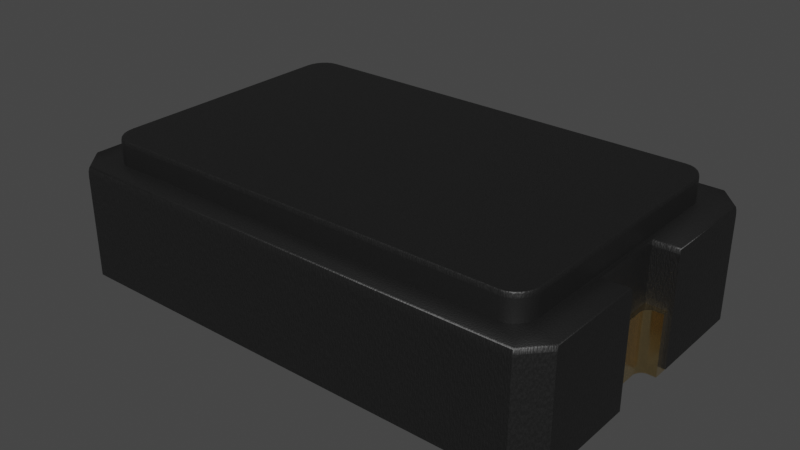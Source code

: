 # Source: Resonator_SMD_CTS_445_5x3.2mm.blend  (saved by Blender 3.2.14; exported with 4.5.12 LTS)
import bpy
from mathutils import Matrix  # noqa: F401  (used for matrix-valued properties, if any)

bpy.ops.wm.read_factory_settings(use_empty=True)
scene = bpy.context.scene
scene.name = 'Scene'

# ---- collections
col_collection = bpy.data.collections.new('Collection'); scene.collection.children.link(col_collection)

# ---- materials (node trees are filled in below, after node groups)
mat_plastic_matte_black = bpy.data.materials.new('plastic_matte_black')
mat_plastic_matte_black.use_transparent_shadow = False
mat_plastic_matte_black.preview_render_type = 'CUBE'
mat_metal_goldpins_1 = bpy.data.materials.new('metal_goldpins_1')
mat_metal_goldpins_1.alpha_threshold = 0.0
mat_metal_goldpins_1.use_transparent_shadow = False
mat_metal_goldpins_1.preview_render_type = 'CUBE'
mat_metal_goldpins_1.diffuse_color = (0.5, 0.4018, 0.08046, 1.0)
mat_metal_goldpins_1.specular_color = (0.01, 0.05, 0.01)
mat_metal_goldpins_1.roughness = 0.5

# ---- material node trees
mat_plastic_matte_black.use_nodes = True; mat_plastic_matte_black.node_tree.nodes.clear()
_N = mat_plastic_matte_black.node_tree.nodes; _L = mat_plastic_matte_black.node_tree.links
n0 = _N.new('ShaderNodeOutputMaterial'); n0.name = 'Material Output'; n0.location = (463, 300)
n1 = _N.new('ShaderNodeBsdfPrincipled'); n1.name = 'Principled BSDF'; n1.location = (173, 300)
n1.distribution = 'GGX'
n1.subsurface_method = 'BURLEY'
n1.inputs[1].default_value = 0.06818
n1.inputs[2].default_value = 0.5182
n1.inputs[3].default_value = 1.45
n1.inputs[13].default_value = 0.6432
n1.inputs[20].default_value = 0.1027
n1.inputs[27].default_value = (0.0, 0.0, 0.0, 1.0)
n1.inputs[28].default_value = 1.0
n2 = _N.new('ShaderNodeTexCoord'); n2.name = 'Texture Coordinate'; n2.location = (-1001, 105)
n3 = _N.new('ShaderNodeBump'); n3.name = 'Bump'; n3.location = (-135, -86)
n3.inputs[0].default_value = 0.1
n3.inputs[1].default_value = 0.4
n3.inputs[2].default_value = 1.0
n4 = _N.new('ShaderNodeMapping'); n4.name = 'Mapping'; n4.location = (-755, 143)
n4.inputs[3].default_value = (2.0, 2.0, 2.0)
n5 = _N.new('ShaderNodeValToRGB'); n5.name = 'ColorRamp'; n5.location = (-147, 213)
while len(n5.color_ramp.elements) > 1: n5.color_ramp.elements.remove(n5.color_ramp.elements[-1])
n5.color_ramp.elements[0].position = 0.0; n5.color_ramp.elements[0].color = (0.005014, 0.005014, 0.005014, 1.0)
_e = n5.color_ramp.elements.new(0.9955); _e.color = (0.01269, 0.01269, 0.01269, 1.0)
n6 = _N.new('ShaderNodeTexNoise'); n6.name = 'Noise Texture'; n6.location = (-455, 203)
n6.inputs[2].default_value = 200.0
n6.inputs[3].default_value = 5.6
n6.inputs[4].default_value = 0.5208
_L.new(n1.outputs[0], n0.inputs[0])
_L.new(n6.outputs[0], n5.inputs[0])
_L.new(n5.outputs[0], n1.inputs[0])
_L.new(n2.outputs[2], n4.inputs[0])
_L.new(n4.outputs[0], n6.inputs[0])
_L.new(n6.outputs[0], n3.inputs[3])
_L.new(n3.outputs[0], n1.inputs[5])
n0.is_active_output = True
mat_metal_goldpins_1.use_nodes = True; mat_metal_goldpins_1.node_tree.nodes.clear()
_N = mat_metal_goldpins_1.node_tree.nodes; _L = mat_metal_goldpins_1.node_tree.links
n0 = _N.new('ShaderNodeOutputMaterial'); n0.name = 'Material Output'; n0.location = (398, 300)
n1 = _N.new('ShaderNodeBsdfPrincipled'); n1.name = 'Principled BSDF'; n1.location = (108, 300)
n1.distribution = 'GGX'
n1.subsurface_method = 'BURLEY'
n1.inputs[1].default_value = 1.0
n1.inputs[2].default_value = 0.1841
n1.inputs[3].default_value = 1.45
n1.inputs[8].default_value = 1.0
n1.inputs[10].default_value = 0.02727
n1.inputs[13].default_value = 0.475
n1.inputs[20].default_value = 0.2891
n1.inputs[24].default_value = 0.03545
n1.inputs[27].default_value = (0.0, 0.0, 0.0, 1.0)
n1.inputs[28].default_value = 1.0
n2 = _N.new('ShaderNodeMapping'); n2.name = 'Mapping'; n2.location = (-783, 233)
n2.vector_type = 'VECTOR'
n2.inputs[3].default_value = (29.8, 40.0, 1.0)
n3 = _N.new('ShaderNodeTexCoord'); n3.name = 'Texture Coordinate'; n3.location = (-1071, 295)
n4 = _N.new('ShaderNodeTexNoise'); n4.name = 'Noise Texture'; n4.location = (-553, 188)
n4.inputs[3].default_value = 13.2
n4.inputs[4].default_value = 0.8833
n4.inputs[8].default_value = 4.0
n5 = _N.new('ShaderNodeValToRGB'); n5.name = 'ColorRamp'; n5.location = (-286, 264)
while len(n5.color_ramp.elements) > 1: n5.color_ramp.elements.remove(n5.color_ramp.elements[-1])
n5.color_ramp.elements[0].position = 0.3295; n5.color_ramp.elements[0].color = (0.9756, 0.7616, 0.4151, 1.0)
_e = n5.color_ramp.elements.new(0.8); _e.color = (0.2997, 0.2211, 0.05513, 1.0)
n6 = _N.new('ShaderNodeMix'); n6.name = 'Mix'; n6.location = (-62, 180)
n6.data_type = 'RGBA'
n6.inputs[0].default_value = 0.02727
n6.inputs[7].default_value = (0.5518, 0.2626, 0.03915, 1.0)
_L.new(n1.outputs[0], n0.inputs[0])
_L.new(n2.outputs[0], n4.inputs[0])
_L.new(n3.outputs[0], n2.inputs[0])
_L.new(n4.outputs[0], n5.inputs[0])
_L.new(n5.outputs[0], n6.inputs[6])
_L.new(n6.outputs[2], n1.inputs[0])
n0.is_active_output = True

# ---- world
world_world = bpy.data.worlds.new('World'); scene.world = world_world
world_world.use_nodes = True; world_world.node_tree.nodes.clear()
_N = world_world.node_tree.nodes; _L = world_world.node_tree.links
n0 = _N.new('ShaderNodeOutputWorld'); n0.name = 'World Output'; n0.location = (300, 300)
n1 = _N.new('ShaderNodeBackground'); n1.name = 'Background'; n1.location = (10, 300)
n1.inputs[0].default_value = (0.05088, 0.05088, 0.05088, 1.0)
_L.new(n1.outputs[0], n0.inputs[0])
n0.is_active_output = True
world_world.color = (0.05088, 0.05088, 0.05088)
world_world.use_sun_shadow = False
world_world.sun_shadow_jitter_overblur = 0.0

# ---- meshes
me_shape_9_indexedfaceset_006 = bpy.data.meshes.new('SHAPE_9_IndexedFaceSet.006')
me_shape_9_indexedfaceset_006.from_pydata([(1.102, -0.689, 0.007874), (-1.102, -0.689, 0.007874), (-1.201, -0.5906, 0.007874), (-1.201, -0.1575, 0.007874), (-1.083, -0.1575, 0.007874), (-1.201, 0.5906, 0.007874), (-1.102, 0.689, 0.007874), (1.083, 0.1575, 0.007874), (1.201, -0.1575, 0.007874), (1.083, -0.1575, 0.007874), (1.201, 0.1575, 0.007874), (1.201, 0.5906, 0.007874), (1.102, 0.689, 0.007874), (-1.201, 0.1575, 0.007874), (-1.083, 0.1575, 0.007874), (1.201, -0.5906, 0.007874), (-1.06, -0.5176, 0.1457), (-1.06, 0.5176, 0.1457), (-1.05, 0.5413, 0.1457), (-1.034, 0.5617, 0.1457), (-1.014, 0.5774, 0.1457), (-0.99, 0.5872, 0.1457), (0.99, 0.5872, 0.1457), (1.014, 0.5774, 0.1457), (1.034, 0.5617, 0.1457), (1.05, 0.5413, 0.1457), (1.06, -0.5176, 0.1457), (1.05, -0.5413, 0.1457), (1.034, -0.5617, 0.1457), (0.9646, -0.5906, 0.1457), (-1.063, -0.4921, 0.1457), (-0.99, -0.5872, 0.1457), (-1.014, -0.5774, 0.1457), (-1.034, -0.5617, 0.1457), (-1.05, -0.5413, 0.1457), (-0.9646, -0.5906, 0.1457), (1.014, -0.5774, 0.1457), (0.99, -0.5872, 0.1457), (1.063, -0.4921, 0.1457), (1.063, 0.4921, 0.1457), (0.9646, 0.5906, 0.1457), (1.06, 0.5176, 0.1457), (-0.9646, 0.5906, 0.1457), (-1.063, 0.4921, 0.1457), (1.081, -0.1714, 0.1457), (1.083, -0.1575, 0.134), (1.082, -0.1645, 0.1441), (1.083, -0.1594, 0.1398), (1.083, 0.1575, 0.134), (1.082, 0.172, 0.1457), (1.083, 0.1594, 0.1398), (1.082, 0.1647, 0.1441), (1.195, 0.1721, 0.1457), (1.201, 0.1575, 0.134), (1.198, 0.1648, 0.1441), (1.2, 0.1594, 0.1398), (1.195, 0.5803, 0.1457), (1.201, 0.5906, 0.134), (1.198, 0.5854, 0.1441), (1.2, 0.5892, 0.1398), (1.098, 0.6773, 0.1457), (1.102, 0.689, 0.134), (1.1, 0.6832, 0.1441), (1.102, 0.6874, 0.1398), (-1.098, 0.6773, 0.1457), (-1.102, 0.689, 0.134), (-1.1, 0.6832, 0.1441), (-1.102, 0.6874, 0.1398), (-1.195, 0.1715, 0.1457), (-1.201, 0.1575, 0.134), (-1.198, 0.1645, 0.1441), (-1.2, 0.1594, 0.1398), (-1.201, 0.5906, 0.134), (-1.195, 0.5801, 0.1457), (-1.2, 0.5892, 0.1398), (-1.198, 0.5853, 0.1441), (-1.081, 0.1714, 0.1457), (-1.083, 0.1575, 0.134), (-1.082, 0.1645, 0.1441), (-1.083, 0.1594, 0.1398), (-1.082, -0.172, 0.1457), (-1.083, -0.1575, 0.134), (-1.082, -0.1647, 0.1441), (-1.083, -0.1594, 0.1398), (1.201, -0.5906, 0.134), (1.195, -0.5801, 0.1457), (1.2, -0.5892, 0.1398), (1.198, -0.5853, 0.1441), (-1.098, -0.6773, 0.1457), (-1.102, -0.689, 0.134), (-1.1, -0.6832, 0.1441), (-1.102, -0.6874, 0.1398), (-1.201, -0.5906, 0.134), (-1.195, -0.5803, 0.1457), (-1.2, -0.5892, 0.1398), (-1.198, -0.5854, 0.1441), (1.098, -0.6773, 0.1457), (1.102, -0.689, 0.134), (1.1, -0.6832, 0.1441), (1.102, -0.6874, 0.1398), (1.195, -0.1715, 0.1457), (1.201, -0.1575, 0.134), (1.198, -0.1645, 0.1441), (1.2, -0.1594, 0.1398), (-1.201, -0.1575, 0.134), (-1.195, -0.1721, 0.1457), (-1.2, -0.1594, 0.1398), (-1.198, -0.1648, 0.1441), (-1.058, -0.4918, 0.176), (-1.063, -0.4921, 0.1707), (-1.061, -0.492, 0.1745), (-0.9887, -0.582, 0.176), (-0.99, -0.5872, 0.1707), (-0.9896, -0.5857, 0.1745), (-1.011, -0.5727, 0.176), (-1.014, -0.5774, 0.1707), (-1.013, -0.576, 0.1745), (-1.03, -0.5579, 0.176), (-1.034, -0.5617, 0.1707), (-1.033, -0.5606, 0.1745), (-1.05, -0.5413, 0.1707), (-1.045, -0.5387, 0.176), (-1.048, -0.5406, 0.1745), (-1.06, -0.5176, 0.1707), (-1.054, -0.5162, 0.176), (-1.058, -0.5172, 0.1745), (1.058, -0.4918, 0.176), (1.063, -0.4921, 0.1707), (1.061, -0.492, 0.1745), (1.06, -0.5176, 0.1707), (1.054, -0.5162, 0.176), (1.058, -0.5172, 0.1745), (1.034, -0.5617, 0.1707), (1.03, -0.5579, 0.176), (1.033, -0.5606, 0.1745), (1.058, 0.4918, 0.176), (1.063, 0.4921, 0.1707), (1.061, 0.492, 0.1745), (0.9642, 0.5852, 0.176), (0.9646, 0.5906, 0.1707), (0.9645, 0.589, 0.1745), (1.03, 0.5579, 0.176), (1.034, 0.5617, 0.1707), (1.033, 0.5606, 0.1745), (1.05, 0.5413, 0.1707), (1.045, 0.5387, 0.176), (1.048, 0.5406, 0.1745), (-1.045, 0.5387, 0.176), (-1.05, 0.5413, 0.1707), (-1.048, 0.5406, 0.1745), (-1.011, 0.5727, 0.176), (-1.014, 0.5774, 0.1707), (-1.013, 0.576, 0.1745), (-0.99, 0.5872, 0.1707), (-0.9887, 0.582, 0.176), (-0.9896, 0.5857, 0.1745), (-0.9646, -0.5906, 0.1707), (-0.9642, -0.5852, 0.176), (-0.9645, -0.589, 0.1745), (0.9642, -0.5852, 0.176), (0.9646, -0.5906, 0.1707), (0.9645, -0.589, 0.1745), (1.045, -0.5387, 0.176), (1.05, -0.5413, 0.1707), (1.048, -0.5406, 0.1745), (1.011, -0.5727, 0.176), (1.014, -0.5774, 0.1707), (1.013, -0.576, 0.1745), (0.99, -0.5872, 0.1707), (0.9887, -0.582, 0.176), (0.9896, -0.5857, 0.1745), (0.9887, 0.582, 0.176), (0.99, 0.5872, 0.1707), (0.9896, 0.5857, 0.1745), (1.014, 0.5774, 0.1707), (1.011, 0.5727, 0.176), (1.013, 0.576, 0.1745), (1.054, 0.5162, 0.176), (1.06, 0.5176, 0.1707), (1.058, 0.5172, 0.1745), (-0.9642, 0.5852, 0.176), (-0.9646, 0.5906, 0.1707), (-0.9645, 0.589, 0.1745), (-1.058, 0.4918, 0.176), (-1.063, 0.4921, 0.1707), (-1.061, 0.492, 0.1745), (-1.06, 0.5176, 0.1707), (-1.054, 0.5162, 0.176), (-1.058, 0.5172, 0.1745), (-1.034, 0.5617, 0.1707), (-1.03, 0.5579, 0.176), (-1.033, 0.5606, 0.1745)], [], [(9, 15, 8), (9, 0, 15), (11, 7, 10), (12, 7, 11), (4, 1, 0), (4, 2, 1), (4, 0, 9), (3, 2, 4), (14, 9, 7), (14, 4, 9), (5, 13, 14), (6, 7, 12), (6, 14, 7), (6, 5, 14), (85, 96, 27), (8, 84, 101), (100, 38, 44), (104, 2, 3), (39, 44, 38), (7, 45, 48), (10, 7, 48), (11, 10, 53), (11, 53, 57), (56, 52, 39), (57, 61, 12), (60, 56, 25), (60, 40, 42), (65, 5, 6), (65, 72, 5), (64, 19, 18), (72, 69, 5), (14, 13, 69), (14, 69, 77), (43, 76, 68), (77, 81, 4), (30, 80, 76), (81, 104, 3), (80, 30, 105), (1, 2, 92), (0, 1, 89), (30, 16, 93), (96, 88, 35), (1, 92, 89), (36, 96, 37), (8, 15, 84), (0, 89, 97), (105, 30, 93), (34, 33, 88), (104, 92, 2), (32, 88, 33), (31, 88, 32), (27, 96, 28), (16, 34, 93), (97, 84, 15), (5, 69, 13), (18, 17, 73), (77, 4, 14), (17, 43, 73), (64, 20, 19), (64, 18, 73), (21, 20, 64), (42, 21, 64), (43, 68, 73), (97, 15, 0), (101, 9, 8), (35, 88, 31), (28, 96, 36), (96, 35, 29), (96, 29, 37), (100, 85, 38), (85, 27, 26), (34, 88, 93), (85, 26, 38), (39, 52, 49), (10, 48, 53), (57, 12, 11), (56, 39, 41), (61, 6, 12), (60, 23, 22), (60, 24, 23), (60, 42, 64), (56, 41, 25), (61, 65, 6), (60, 25, 24), (60, 22, 40), (81, 3, 4), (30, 76, 43), (39, 49, 44), (101, 45, 9), (189, 19, 20), (31, 156, 35), (34, 120, 118), (32, 112, 31), (33, 115, 32), (30, 123, 16), (127, 26, 129), (168, 37, 160), (166, 36, 168), (172, 22, 23), (163, 26, 27), (172, 23, 174), (168, 36, 37), (139, 22, 172), (166, 28, 36), (132, 28, 166), (129, 26, 163), (39, 38, 127), (39, 127, 136), (136, 41, 39), (144, 24, 25), (174, 23, 142), (144, 25, 178), (184, 17, 186), (178, 25, 41), (139, 181, 42), (29, 35, 156), (153, 21, 42), (153, 42, 181), (151, 20, 21), (148, 18, 19), (151, 21, 153), (186, 17, 18), (184, 30, 43), (33, 118, 115), (16, 123, 120), (34, 118, 33), (16, 120, 34), (186, 18, 148), (29, 156, 160), (189, 20, 151), (31, 112, 156), (32, 115, 112), (184, 43, 17), (160, 37, 29), (178, 41, 136), (132, 27, 28), (127, 38, 26), (163, 27, 132), (139, 42, 40), (139, 40, 22), (142, 24, 144), (142, 23, 24), (148, 19, 189), (30, 109, 123), (184, 109, 30), (49, 52, 54, 51), (51, 54, 55, 50), (50, 55, 53, 48), (69, 72, 74, 71), (71, 74, 75, 70), (70, 75, 73, 68), (89, 92, 94, 91), (91, 94, 95, 90), (90, 95, 93, 88), (88, 96, 98, 90), (90, 98, 99, 91), (91, 99, 97, 89), (92, 104, 106, 94), (94, 106, 107, 95), (95, 107, 105, 93), (85, 100, 102, 87), (87, 102, 103, 86), (86, 103, 101, 84), (45, 101, 103, 47), (47, 103, 102, 46), (46, 102, 100, 44), (44, 49, 51, 46), (46, 51, 50, 47), (47, 50, 48, 45), (52, 56, 58, 54), (54, 58, 59, 55), (55, 59, 57, 53), (56, 60, 62, 58), (58, 62, 63, 59), (59, 63, 61, 57), (65, 61, 63, 67), (67, 63, 62, 66), (66, 62, 60, 64), (64, 73, 75, 66), (66, 75, 74, 67), (67, 74, 72, 65), (68, 76, 78, 70), (70, 78, 79, 71), (71, 79, 77, 69), (76, 80, 82, 78), (78, 82, 83, 79), (79, 83, 81, 77), (104, 81, 83, 106), (106, 83, 82, 107), (107, 82, 80, 105), (96, 85, 87, 98), (98, 87, 86, 99), (99, 86, 84, 97), (7, 9, 45), (118, 120, 122, 119), (119, 122, 121, 117), (120, 123, 125, 122), (122, 125, 124, 121), (115, 118, 119, 116), (116, 119, 117, 114), (112, 115, 116, 113), (113, 116, 114, 111), (127, 129, 131, 128), (128, 131, 130, 126), (142, 144, 146, 143), (143, 146, 145, 141), (151, 153, 155, 152), (152, 155, 154, 150), (160, 156, 158, 161), (161, 158, 157, 159), (166, 168, 170, 167), (167, 170, 169, 165), (184, 186, 188, 185), (185, 188, 187, 183), (172, 174, 176, 173), (173, 176, 175, 171), (168, 160, 161, 170), (170, 161, 159, 169), (109, 184, 185, 110), (110, 185, 183, 108), (156, 112, 113, 158), (158, 113, 111, 157), (123, 109, 110, 125), (125, 110, 108, 124), (163, 132, 134, 164), (164, 134, 133, 162), (132, 166, 167, 134), (134, 167, 165, 133), (129, 163, 164, 131), (131, 164, 162, 130), (136, 127, 128, 137), (137, 128, 126, 135), (174, 142, 143, 176), (176, 143, 141, 175), (178, 136, 137, 179), (179, 137, 135, 177), (144, 178, 179, 146), (146, 179, 177, 145), (139, 172, 173, 140), (140, 173, 171, 138), (181, 139, 140, 182), (182, 140, 138, 180), (148, 189, 191, 149), (149, 191, 190, 147), (153, 181, 182, 155), (155, 182, 180, 154), (189, 151, 152, 191), (191, 152, 150, 190), (186, 148, 149, 188), (188, 149, 147, 187), (117, 121, 124, 108, 183, 187, 147, 190, 150, 154, 180, 138, 171, 175, 141, 145, 177, 135, 126, 130, 162, 133, 165, 169, 159, 157, 111, 114)])
me_shape_9_indexedfaceset_006.polygons.foreach_set('use_smooth', [True] * 251)
_k = set([(0, 1), (0, 15), (0, 97), (1, 2), (1, 89), (2, 3), (2, 92), (3, 4), (3, 104), (4, 14), (4, 81), (5, 6), (5, 13), (5, 72), (6, 12), (6, 65), (7, 9), (7, 10), (7, 48), (8, 9), (8, 15), (8, 101), (9, 45), (10, 11), (10, 53), (11, 12), (11, 57), (12, 61), (13, 14), (13, 69), (14, 77), (15, 84), (16, 30), (16, 34), (17, 18), (17, 43), (18, 19), (19, 20), (20, 21), (21, 42), (22, 23), (22, 40), (23, 24), (24, 25), (25, 41), (26, 27), (26, 38), (27, 28), (28, 36), (29, 35), (29, 37), (30, 43), (31, 32), (31, 35), (32, 33), (33, 34), (36, 37), (38, 39), (39, 41), (40, 42), (44, 46), (44, 49), (45, 47), (46, 47), (47, 103), (48, 50), (49, 51), (50, 51), (50, 55), (53, 55), (54, 55), (54, 58), (57, 59), (58, 59), (59, 63), (61, 63), (62, 63), (62, 66), (65, 67), (66, 67), (67, 74), (68, 70), (69, 71), (70, 71), (70, 75), (71, 79), (72, 74), (74, 75), (76, 78), (76, 80), (77, 79), (78, 79), (80, 82), (81, 83), (82, 83), (83, 106), (84, 86), (86, 87), (86, 99), (87, 102), (89, 91), (90, 91), (90, 98), (91, 94), (92, 94), (94, 95), (95, 107), (97, 99), (98, 99), (100, 102), (101, 103), (102, 103), (104, 106), (106, 107), (108, 124), (108, 183), (109, 123), (109, 184), (111, 114), (111, 157), (112, 115), (112, 156), (114, 117), (115, 118), (117, 121), (118, 120), (120, 123), (121, 124), (126, 130), (126, 135), (127, 129), (127, 136), (129, 163), (130, 162), (132, 163), (132, 166), (133, 162), (133, 165), (135, 177), (136, 178), (138, 171), (138, 180), (139, 172), (139, 181), (141, 145), (141, 175), (142, 144), (142, 174), (144, 178), (145, 177), (147, 187), (147, 190), (148, 186), (148, 189), (150, 154), (150, 190), (151, 153), (151, 189), (153, 181), (154, 180), (156, 160), (157, 159), (159, 169), (160, 168), (165, 169), (166, 168), (171, 175), (172, 174), (183, 187), (184, 186)])
me_shape_9_indexedfaceset_006.attributes.new('sharp_edge', 'BOOLEAN', 'EDGE').data.foreach_set('value', [ (min(e.vertices), max(e.vertices)) in _k for e in me_shape_9_indexedfaceset_006.edges])
_uv = me_shape_9_indexedfaceset_006.uv_layers.new(name='UVMap')
_uv.uv.foreach_set('vector', [0.9507, 0.4349, 0.9999, 0.2546, 0.9999, 0.4349, 0.9507, 0.4349, 0.9589, 0.2136, 0.9999, 0.2546, 0.9999, 0.7464, 0.9507, 0.5661, 0.9999, 0.5661, 0.9589, 0.7874, 0.9507, 0.5661, 0.9999, 0.7464, 0.04907, 0.4349, 0.04088, 0.2136, 0.9589, 0.2136, 0.04907, 0.4349, -0.0001064, 0.2546, 0.04088, 0.2136, 0.04907, 0.4349, 0.9589, 0.2136, 0.9507, 0.4349, -0.0001064, 0.4349, -0.0001064, 0.2546, 0.04907, 0.4349, 0.04907, 0.5661, 0.9507, 0.4349, 0.9507, 0.5661, 0.04907, 0.5661, 0.04907, 0.4349, 0.9507, 0.4349, -0.0001064, 0.7464, -0.0001064, 0.5661, 0.04907, 0.5661, 0.04088, 0.7874, 0.9507, 0.5661, 0.9589, 0.7874, 0.04088, 0.7874, 0.04907, 0.5661, 0.9507, 0.5661, 0.04088, 0.7874, -0.0001064, 0.7464, 0.04907, 0.5661, 0.9974, 0.2589, 0.9569, 0.2184, 0.937, 0.2751, 0.4349, 0.4499, 0.2546, 0.5025, 0.4349, 0.5025, 0.9975, 0.4291, 0.9425, 0.2956, 0.9502, 0.4291, 0.4349, 0.5025, 0.2546, 0.4499, 0.4349, 0.4499, 0.9425, 0.7054, 0.9502, 0.4291, 0.9425, 0.2956, 0.5661, 0.4499, 0.4349, 0.5025, 0.5661, 0.5025, 0.9999, 0.4499, 0.9507, 0.4499, 0.9507, 0.5025, 0.7464, 0.4499, 0.5661, 0.4499, 0.5661, 0.5025, 0.7464, 0.4499, 0.5661, 0.5025, 0.7464, 0.5025, 0.9973, 0.7421, 0.9974, 0.5721, 0.9425, 0.7054, 0.9999, 0.5025, 0.9589, 0.5025, 0.9589, 0.4499, 0.9569, 0.7825, 0.9973, 0.7421, 0.937, 0.7259, 0.9569, 0.7825, 0.9015, 0.7464, 0.09825, 0.7464, 0.04088, 0.5025, -0.0001064, 0.4499, 0.04088, 0.4499, 0.04088, 0.5025, -0.0001064, 0.5025, -0.0001064, 0.4499, 0.04288, 0.7825, 0.06927, 0.7344, 0.06276, 0.7259, 0.7464, 0.5025, 0.5661, 0.5025, 0.7464, 0.4499, 0.04907, 0.4499, -0.0001064, 0.4499, -0.0001064, 0.5025, 0.04907, 0.4499, -0.0001064, 0.5025, 0.04907, 0.5025, 0.05727, 0.7054, 0.0496, 0.5719, 0.002303, 0.5719, 0.5661, 0.5025, 0.4349, 0.5025, 0.4349, 0.4499, 0.05727, 0.2956, 0.04943, 0.4289, 0.0496, 0.5719, 0.04907, 0.5025, -0.0001064, 0.5025, -0.0001064, 0.4499, 0.04943, 0.4289, 0.05727, 0.2956, 0.002392, 0.4288, 0.04088, 0.4499, -0.0001064, 0.4499, -0.0001064, 0.5025, 0.9589, 0.4499, 0.04088, 0.4499, 0.04088, 0.5025, 0.05727, 0.2956, 0.05867, 0.285, 0.002482, 0.2588, 0.9569, 0.2184, 0.04288, 0.2184, 0.09825, 0.2546, 0.04088, 0.4499, -0.0001064, 0.5025, 0.04088, 0.5025, 0.922, 0.2601, 0.9569, 0.2184, 0.9121, 0.256, 0.4349, 0.4499, 0.2546, 0.4499, 0.2546, 0.5025, 0.9589, 0.4499, 0.04088, 0.5025, 0.9589, 0.5025, 0.002392, 0.4288, 0.05727, 0.2956, 0.002482, 0.2588, 0.06276, 0.2751, 0.06927, 0.2666, 0.04288, 0.2184, 0.4349, 0.5025, 0.2546, 0.5025, 0.2546, 0.4499, 0.07776, 0.2601, 0.04288, 0.2184, 0.06927, 0.2666, 0.08765, 0.256, 0.04288, 0.2184, 0.07776, 0.2601, 0.937, 0.2751, 0.9569, 0.2184, 0.9305, 0.2666, 0.05867, 0.285, 0.06276, 0.2751, 0.002482, 0.2588, 0.9589, 0.5025, 0.9999, 0.5025, 0.9999, 0.4499, 0.7464, 0.4499, 0.5661, 0.5025, 0.5661, 0.4499, 0.06276, 0.7259, 0.05867, 0.716, 0.002396, 0.742, 0.5661, 0.5025, 0.4349, 0.4499, 0.5661, 0.4499, 0.05867, 0.716, 0.05727, 0.7054, 0.002396, 0.742, 0.04288, 0.7825, 0.07776, 0.7409, 0.06927, 0.7344, 0.04288, 0.7825, 0.06276, 0.7259, 0.002396, 0.742, 0.08765, 0.745, 0.07776, 0.7409, 0.04288, 0.7825, 0.09825, 0.7464, 0.08765, 0.745, 0.04288, 0.7825, 0.05727, 0.7054, 0.002303, 0.5719, 0.002396, 0.742, 0.9589, 0.5025, 0.9999, 0.4499, 0.9589, 0.4499, 0.9999, 0.5025, 0.9507, 0.4499, 0.9999, 0.4499, 0.09825, 0.2546, 0.04288, 0.2184, 0.08765, 0.256, 0.9305, 0.2666, 0.9569, 0.2184, 0.922, 0.2601, 0.9569, 0.2184, 0.09825, 0.2546, 0.9015, 0.2546, 0.9569, 0.2184, 0.9015, 0.2546, 0.9121, 0.256, 0.9975, 0.4291, 0.9974, 0.2589, 0.9425, 0.2956, 0.9974, 0.2589, 0.937, 0.2751, 0.9411, 0.285, 0.06276, 0.2751, 0.04288, 0.2184, 0.002482, 0.2588, 0.9974, 0.2589, 0.9411, 0.285, 0.9425, 0.2956, 0.9425, 0.7054, 0.9974, 0.5721, 0.9504, 0.5721, 0.9999, 0.4499, 0.9507, 0.5025, 0.9999, 0.5025, 0.9999, 0.5025, 0.9589, 0.4499, 0.9999, 0.4499, 0.9973, 0.7421, 0.9425, 0.7054, 0.9411, 0.716, 0.9589, 0.5025, 0.04088, 0.4499, 0.9589, 0.4499, 0.9569, 0.7825, 0.922, 0.7409, 0.9121, 0.745, 0.9569, 0.7825, 0.9305, 0.7344, 0.922, 0.7409, 0.9569, 0.7825, 0.09825, 0.7464, 0.04288, 0.7825, 0.9973, 0.7421, 0.9411, 0.716, 0.937, 0.7259, 0.9589, 0.5025, 0.04088, 0.5025, 0.04088, 0.4499, 0.9569, 0.7825, 0.937, 0.7259, 0.9305, 0.7344, 0.9569, 0.7825, 0.9121, 0.745, 0.9015, 0.7464, 0.04907, 0.5025, -0.0001064, 0.4499, 0.04907, 0.4499, 0.05727, 0.2956, 0.0496, 0.5719, 0.05727, 0.7054, 0.9425, 0.7054, 0.9504, 0.5721, 0.9502, 0.4291, 0.9999, 0.5025, 0.9507, 0.5025, 0.9507, 0.4499, 0.06927, 0.6718, 0.06927, 0.5073, 0.07776, 0.5073, 0.08765, 0.5073, 0.09825, 0.6718, 0.09825, 0.5073, 0.2751, 0.5073, 0.2751, 0.6718, 0.2666, 0.6718, 0.07776, 0.5073, 0.08765, 0.6718, 0.08765, 0.5073, 0.06927, 0.5073, 0.07776, 0.6718, 0.07776, 0.5073, 0.2956, 0.5073, 0.285, 0.6718, 0.285, 0.5073, 0.2956, 0.6718, 0.285, 0.5073, 0.285, 0.6718, 0.9121, 0.6718, 0.9121, 0.5073, 0.9015, 0.6718, 0.922, 0.6718, 0.922, 0.5073, 0.9121, 0.6718, 0.9121, 0.6718, 0.9121, 0.5073, 0.922, 0.5073, 0.2751, 0.6718, 0.285, 0.5073, 0.2751, 0.5073, 0.9121, 0.6718, 0.922, 0.5073, 0.922, 0.6718, 0.9121, 0.6718, 0.922, 0.5073, 0.9121, 0.5073, 0.9015, 0.6718, 0.9121, 0.5073, 0.9121, 0.6718, 0.922, 0.6718, 0.9305, 0.5073, 0.922, 0.5073, 0.9305, 0.6718, 0.9305, 0.5073, 0.922, 0.6718, 0.285, 0.6718, 0.285, 0.5073, 0.2751, 0.6718, 0.7054, 0.5073, 0.2956, 0.5073, 0.2956, 0.6718, 0.7054, 0.5073, 0.2956, 0.6718, 0.7054, 0.6718, 0.7054, 0.6718, 0.716, 0.5073, 0.7054, 0.5073, 0.7259, 0.6718, 0.7344, 0.5073, 0.7259, 0.5073, 0.922, 0.6718, 0.922, 0.5073, 0.9305, 0.6718, 0.7259, 0.6718, 0.7259, 0.5073, 0.716, 0.6718, 0.7054, 0.6718, 0.716, 0.5073, 0.716, 0.6718, 0.716, 0.6718, 0.7259, 0.5073, 0.716, 0.5073, 0.9015, 0.6718, 0.09825, 0.6718, 0.09825, 0.5073, 0.9015, 0.5073, 0.09825, 0.5073, 0.09825, 0.6718, 0.08765, 0.6718, 0.08765, 0.5073, 0.09825, 0.5073, 0.08765, 0.6718, 0.09825, 0.5073, 0.09825, 0.6718, 0.07776, 0.6718, 0.07776, 0.5073, 0.08765, 0.5073, 0.7259, 0.6718, 0.7259, 0.5073, 0.7344, 0.5073, 0.07776, 0.6718, 0.08765, 0.5073, 0.08765, 0.6718, 0.716, 0.6718, 0.716, 0.5073, 0.7259, 0.5073, 0.7054, 0.6718, 0.2956, 0.5073, 0.7054, 0.5073, 0.06927, 0.5073, 0.06927, 0.6718, 0.07776, 0.6718, 0.285, 0.5073, 0.285, 0.6718, 0.2751, 0.6718, 0.2751, 0.5073, 0.2666, 0.6718, 0.2666, 0.5073, 0.285, 0.5073, 0.2751, 0.6718, 0.2751, 0.5073, 0.716, 0.6718, 0.7259, 0.5073, 0.7259, 0.6718, 0.9015, 0.5073, 0.09825, 0.6718, 0.9015, 0.6718, 0.06927, 0.6718, 0.07776, 0.5073, 0.07776, 0.6718, 0.08765, 0.5073, 0.08765, 0.6718, 0.09825, 0.6718, 0.07776, 0.5073, 0.07776, 0.6718, 0.08765, 0.6718, 0.7054, 0.6718, 0.7054, 0.5073, 0.716, 0.5073, 0.9015, 0.6718, 0.9121, 0.5073, 0.9015, 0.5073, 0.716, 0.6718, 0.716, 0.5073, 0.7054, 0.6718, 0.2666, 0.6718, 0.2751, 0.5073, 0.2666, 0.5073, 0.2956, 0.6718, 0.2956, 0.5073, 0.285, 0.5073, 0.2751, 0.6718, 0.2751, 0.5073, 0.2666, 0.6718, 0.9015, 0.6718, 0.09825, 0.5073, 0.9015, 0.5073, 0.9015, 0.6718, 0.9015, 0.5073, 0.9121, 0.5073, 0.7344, 0.6718, 0.7344, 0.5073, 0.7259, 0.6718, 0.9305, 0.6718, 0.922, 0.5073, 0.9305, 0.5073, 0.7259, 0.6718, 0.7344, 0.5073, 0.7344, 0.6718, 0.2956, 0.5073, 0.2956, 0.6718, 0.285, 0.6718, 0.7054, 0.6718, 0.2956, 0.6718, 0.2956, 0.5073, 0.9504, 0.5721, 0.9974, 0.5721, 0.9986, 0.5691, 0.9505, 0.5691, 0.9505, 0.5691, 0.9986, 0.5691, 0.9996, 0.5669, 0.9507, 0.5669, 0.9507, 0.5049, 0.9996, 0.5049, 0.9999, 0.5025, 0.9507, 0.5025, 0.5661, 0.5025, 0.7464, 0.5025, 0.7458, 0.5049, 0.5668, 0.5049, 0.5668, 0.5049, 0.7458, 0.5049, 0.7442, 0.5067, 0.569, 0.5067, 0.001098, 0.569, 0.001145, 0.7442, 0.002396, 0.742, 0.002303, 0.5719, 0.04088, 0.5025, -0.0001064, 0.5025, 0.0002404, 0.5049, 0.04115, 0.5049, 0.04115, 0.2142, 0.0002404, 0.2552, 0.001188, 0.2567, 0.04188, 0.216, 0.04188, 0.216, 0.001188, 0.2567, 0.002482, 0.2588, 0.04288, 0.2184, 0.04288, 0.2184, 0.9569, 0.2184, 0.9579, 0.216, 0.04188, 0.216, 0.04188, 0.5067, 0.9579, 0.5067, 0.9586, 0.5049, 0.04115, 0.5049, 0.04115, 0.5049, 0.9586, 0.5049, 0.9589, 0.5025, 0.04088, 0.5025, 0.2546, 0.5025, 0.4349, 0.5025, 0.4341, 0.5049, 0.2552, 0.5049, 0.2552, 0.5049, 0.4341, 0.5049, 0.4319, 0.5067, 0.2567, 0.5067, 0.001188, 0.2567, 0.001143, 0.4319, 0.002392, 0.4288, 0.002482, 0.2588, 0.9974, 0.2589, 0.9975, 0.4291, 0.9987, 0.432, 0.9986, 0.2568, 0.2568, 0.5067, 0.432, 0.5067, 0.4341, 0.5049, 0.2552, 0.5049, 0.2552, 0.5049, 0.4341, 0.5049, 0.4349, 0.5025, 0.2546, 0.5025, 0.9507, 0.5025, 0.9999, 0.5025, 0.9996, 0.5049, 0.9506, 0.5049, 0.9506, 0.4341, 0.9996, 0.4341, 0.9987, 0.432, 0.9504, 0.432, 0.9504, 0.432, 0.9987, 0.432, 0.9975, 0.4291, 0.9502, 0.4291, 0.4291, 0.5073, 0.5721, 0.5073, 0.5691, 0.5067, 0.432, 0.5067, 0.432, 0.5067, 0.5691, 0.5067, 0.5669, 0.5049, 0.4341, 0.5049, 0.4341, 0.5049, 0.5669, 0.5049, 0.5661, 0.5025, 0.4349, 0.5025, 0.9974, 0.5721, 0.9973, 0.7421, 0.9986, 0.7443, 0.9986, 0.5691, 0.5691, 0.5067, 0.7443, 0.5067, 0.7458, 0.5049, 0.5669, 0.5049, 0.5669, 0.5049, 0.7458, 0.5049, 0.7464, 0.5025, 0.5661, 0.5025, 0.9973, 0.7421, 0.9569, 0.7825, 0.9579, 0.7849, 0.9986, 0.7443, 0.9986, 0.7443, 0.9579, 0.7849, 0.9586, 0.7867, 0.9995, 0.7458, 0.9995, 0.5049, 0.9586, 0.5049, 0.9589, 0.5025, 0.9999, 0.5025, 0.04088, 0.5025, 0.9589, 0.5025, 0.9586, 0.5049, 0.04115, 0.5049, 0.04115, 0.5049, 0.9586, 0.5049, 0.9579, 0.5067, 0.04188, 0.5067, 0.04188, 0.7849, 0.9579, 0.7849, 0.9569, 0.7825, 0.04288, 0.7825, 0.04288, 0.7825, 0.002396, 0.742, 0.001145, 0.7442, 0.04188, 0.7849, 0.04188, 0.7849, 0.001145, 0.7442, 0.0002289, 0.7458, 0.04115, 0.7867, 0.04115, 0.5049, 0.0002289, 0.5049, -0.0001064, 0.5025, 0.04088, 0.5025, 0.002303, 0.5719, 0.0496, 0.5719, 0.04934, 0.569, 0.001098, 0.569, 0.001098, 0.569, 0.04934, 0.569, 0.04914, 0.5668, 0.0002164, 0.5668, 0.0002164, 0.5049, 0.04914, 0.5049, 0.04907, 0.5025, -0.0001064, 0.5025, 0.5719, 0.5073, 0.4289, 0.5073, 0.4319, 0.5067, 0.569, 0.5067, 0.569, 0.5067, 0.4319, 0.5067, 0.4341, 0.5049, 0.5668, 0.5049, 0.5668, 0.5049, 0.4341, 0.5049, 0.4349, 0.5025, 0.5661, 0.5025, -0.0001064, 0.5025, 0.04907, 0.5025, 0.04912, 0.5049, 0.0002283, 0.5049, 0.0002283, 0.4341, 0.04912, 0.4341, 0.04925, 0.4319, 0.001143, 0.4319, 0.001143, 0.4319, 0.04925, 0.4319, 0.04943, 0.4289, 0.002392, 0.4288, 0.9569, 0.2184, 0.9974, 0.2589, 0.9986, 0.2568, 0.9579, 0.216, 0.9579, 0.216, 0.9986, 0.2568, 0.9996, 0.2552, 0.9586, 0.2142, 0.9586, 0.5049, 0.9996, 0.5049, 0.9999, 0.5025, 0.9589, 0.5025, 0.5661, 0.4499, 0.4349, 0.4499, 0.4349, 0.5025, 0.2666, 0.6718, 0.2751, 0.6718, 0.275, 0.674, 0.2667, 0.674, 0.06922, 0.2667, 0.06281, 0.275, 0.06469, 0.2762, 0.07085, 0.2682, 0.2751, 0.6718, 0.285, 0.6718, 0.2849, 0.674, 0.2752, 0.674, 0.06273, 0.2752, 0.0587, 0.2849, 0.06082, 0.2855, 0.06469, 0.2762, 0.07776, 0.6718, 0.06927, 0.6718, 0.06934, 0.674, 0.07769, 0.674, 0.07769, 0.2601, 0.06934, 0.2665, 0.07085, 0.2682, 0.07888, 0.262, 0.08765, 0.6718, 0.07776, 0.6718, 0.07784, 0.674, 0.08757, 0.674, 0.08757, 0.256, 0.07784, 0.26, 0.07888, 0.262, 0.08822, 0.2581, 0.2956, 0.6718, 0.285, 0.6718, 0.285, 0.674, 0.2955, 0.674, 0.9425, 0.2955, 0.9411, 0.285, 0.939, 0.2855, 0.9403, 0.2957, 0.7344, 0.6718, 0.7259, 0.6718, 0.726, 0.674, 0.7343, 0.674, 0.9306, 0.7343, 0.937, 0.726, 0.9351, 0.7248, 0.9289, 0.7328, 0.07776, 0.6718, 0.08765, 0.6718, 0.08757, 0.674, 0.07784, 0.674, 0.07784, 0.7409, 0.08757, 0.745, 0.08822, 0.7428, 0.07888, 0.739, 0.9015, 0.6718, 0.09825, 0.6718, 0.0983, 0.674, 0.9015, 0.674, 0.9015, 0.2546, 0.0983, 0.2546, 0.0984, 0.2568, 0.9014, 0.2568, 0.922, 0.6718, 0.9121, 0.6718, 0.9122, 0.674, 0.9219, 0.674, 0.9219, 0.26, 0.9122, 0.256, 0.9116, 0.2581, 0.9209, 0.262, 0.7054, 0.6718, 0.716, 0.6718, 0.7159, 0.674, 0.7054, 0.674, 0.05728, 0.7054, 0.05866, 0.7159, 0.06082, 0.7154, 0.05948, 0.7053, 0.9121, 0.6718, 0.922, 0.6718, 0.9219, 0.674, 0.9122, 0.674, 0.9122, 0.745, 0.9219, 0.7409, 0.9209, 0.739, 0.9116, 0.7428, 0.9121, 0.6718, 0.9015, 0.6718, 0.9016, 0.674, 0.9121, 0.674, 0.9121, 0.256, 0.9016, 0.2546, 0.9014, 0.2568, 0.9116, 0.2581, 0.2956, 0.6718, 0.7054, 0.6718, 0.7054, 0.674, 0.2956, 0.674, 0.05727, 0.2956, 0.05727, 0.7054, 0.05948, 0.7053, 0.05948, 0.2957, 0.09825, 0.6718, 0.08765, 0.6718, 0.08773, 0.674, 0.09821, 0.674, 0.09821, 0.2546, 0.08773, 0.256, 0.08822, 0.2581, 0.0984, 0.2568, 0.285, 0.6718, 0.2956, 0.6718, 0.2955, 0.674, 0.285, 0.674, 0.05866, 0.285, 0.05728, 0.2955, 0.05948, 0.2957, 0.06082, 0.2855, 0.2751, 0.6718, 0.2666, 0.6718, 0.2667, 0.674, 0.275, 0.674, 0.937, 0.275, 0.9306, 0.2667, 0.9289, 0.2682, 0.9351, 0.2762, 0.9305, 0.6718, 0.922, 0.6718, 0.9221, 0.674, 0.9304, 0.674, 0.9304, 0.2665, 0.9221, 0.2601, 0.9209, 0.262, 0.9289, 0.2682, 0.285, 0.6718, 0.2751, 0.6718, 0.2752, 0.674, 0.2849, 0.674, 0.9411, 0.2849, 0.9371, 0.2752, 0.9351, 0.2762, 0.939, 0.2855, 0.7054, 0.6718, 0.2956, 0.6718, 0.2956, 0.674, 0.7054, 0.674, 0.9425, 0.7054, 0.9425, 0.2956, 0.9403, 0.2957, 0.9403, 0.7053, 0.922, 0.6718, 0.9305, 0.6718, 0.9304, 0.674, 0.9221, 0.674, 0.9221, 0.7408, 0.9304, 0.7344, 0.9289, 0.7328, 0.9209, 0.739, 0.716, 0.6718, 0.7054, 0.6718, 0.7054, 0.674, 0.7159, 0.674, 0.9411, 0.7159, 0.9425, 0.7054, 0.9403, 0.7053, 0.939, 0.7154, 0.7259, 0.6718, 0.716, 0.6718, 0.7161, 0.674, 0.7258, 0.674, 0.9371, 0.7258, 0.9411, 0.7161, 0.939, 0.7154, 0.9351, 0.7248, 0.9015, 0.6718, 0.9121, 0.6718, 0.9121, 0.674, 0.9016, 0.674, 0.9016, 0.7464, 0.9121, 0.745, 0.9116, 0.7428, 0.9014, 0.7442, 0.09825, 0.6718, 0.9015, 0.6718, 0.9015, 0.674, 0.0983, 0.674, 0.0983, 0.7464, 0.9015, 0.7464, 0.9014, 0.7442, 0.0984, 0.7442, 0.7259, 0.6718, 0.7344, 0.6718, 0.7343, 0.674, 0.726, 0.674, 0.06281, 0.726, 0.06922, 0.7343, 0.07085, 0.7328, 0.06469, 0.7248, 0.08765, 0.6718, 0.09825, 0.6718, 0.09821, 0.674, 0.08773, 0.674, 0.08773, 0.745, 0.09821, 0.7464, 0.0984, 0.7442, 0.08822, 0.7428, 0.06927, 0.6718, 0.07776, 0.6718, 0.07769, 0.674, 0.06934, 0.674, 0.06934, 0.7344, 0.07769, 0.7408, 0.07888, 0.739, 0.07085, 0.7328, 0.716, 0.6718, 0.7259, 0.6718, 0.7258, 0.674, 0.7161, 0.674, 0.0587, 0.7161, 0.06273, 0.7258, 0.06469, 0.7248, 0.06082, 0.7154, 0.07085, 0.2682, 0.06469, 0.2762, 0.06082, 0.2855, 0.05948, 0.2957, 0.05948, 0.7053, 0.06082, 0.7154, 0.06469, 0.7248, 0.07085, 0.7328, 0.07888, 0.739, 0.08822, 0.7428, 0.0984, 0.7442, 0.9014, 0.7442, 0.9116, 0.7428, 0.9209, 0.739, 0.9289, 0.7328, 0.9351, 0.7248, 0.939, 0.7154, 0.9403, 0.7053, 0.9403, 0.2957, 0.939, 0.2855, 0.9351, 0.2762, 0.9289, 0.2682, 0.9209, 0.262, 0.9116, 0.2581, 0.9014, 0.2568, 0.0984, 0.2568, 0.08822, 0.2581, 0.07888, 0.262])
me_shape_9_indexedfaceset_006.materials.append(mat_plastic_matte_black)
me_shape_9_indexedfaceset_006.update()
me_shape_9_indexedfaceset_006.normals_split_custom_set([tuple(v) for v in zip(*[iter([1.044e-10, 0.0, 1.0, 1.903e-09, 0.0, 1.0, 0.0, 0.0, 1.0, 1.044e-10, 0.0, 1.0, 7.491e-10, 0.0, 1.0, 1.903e-09, 0.0, 1.0, 0.0, 0.0, 1.0, 0.0, 0.0, 1.0, 0.0, 0.0, 1.0, 0.0, 0.0, 1.0, 0.0, 0.0, 1.0, 0.0, 0.0, 1.0, -1.044e-10, 0.0, 1.0, -7.49e-10, 0.0, 1.0, 7.491e-10, 0.0, 1.0, -1.044e-10, 0.0, 1.0, -1.903e-09, 0.0, 1.0, -7.49e-10, 0.0, 1.0, -1.044e-10, 0.0, 1.0, 7.491e-10, 0.0, 1.0, 1.044e-10, 0.0, 1.0, 0.0, 0.0, 1.0, -1.903e-09, 0.0, 1.0, -1.044e-10, 0.0, 1.0, 0.0, 0.0, 1.0, 1.044e-10, 0.0, 1.0, 0.0, 0.0, 1.0, 0.0, 0.0, 1.0, -1.044e-10, 0.0, 1.0, 1.044e-10, 0.0, 1.0, 0.0, 0.0, 1.0, 0.0, 0.0, 1.0, 0.0, 0.0, 1.0, 0.0, 0.0, 1.0, 0.0, 0.0, 1.0, 0.0, 0.0, 1.0, 0.0, 0.0, 1.0, 0.0, 0.0, 1.0, 0.0, 0.0, 1.0, 0.0, 0.0, 1.0, 0.0, 0.0, 1.0, 0.0, 0.0, 1.0, -0.2371, 0.03973, -0.9707, -0.05764, 0.1391, -0.9886, 0.0, 0.0, -1.0, -1.0, 0.0, 0.0, -0.9981, 1.584e-05, -0.062, -0.9982, 1.533e-05, -0.06003, -0.2102, -0.07044, -0.9751, 5.27e-08, 0.0, -1.0, -3.143e-05, -0.05226, -0.9986, 0.9981, 1.485e-05, -0.06186, 1.0, 0.0, 0.0, 1.0, 0.0, 0.0, 7.521e-09, 0.0, -1.0, -3.143e-05, -0.05226, -0.9986, 5.27e-08, 0.0, -1.0, -1.0, 0.0, 0.0, -0.9999, 4.802e-05, -0.0133, -0.9999, 4.815e-05, -0.01334, 0.0, 1.0, 0.0, 0.0, 1.0, 0.0, -1.775e-05, 0.9868, -0.1617, -1.0, 0.0, 0.0, -1.0, 0.0, 0.0, -0.9981, -1.485e-05, -0.06186, -1.0, 0.0, 0.0, -0.9981, -1.485e-05, -0.06186, -0.9979, -1.543e-05, -0.0643, -0.2304, -0.04034, -0.9722, -0.2041, 0.06781, -0.9766, 7.521e-09, 0.0, -1.0, -0.7008, -0.7008, -0.1331, -0.7015, -0.7015, -0.1259, -0.7071, -0.7071, 0.0, -0.05764, -0.1391, -0.9886, -0.2304, -0.04034, -0.9722, -1.023e-07, 0.0, -1.0, -0.05764, -0.1391, -0.9886, 9.496e-09, 0.0, -1.0, 0.0, 0.0, -1.0, 0.7015, -0.7015, -0.1259, 0.7071, -0.7071, 0.0, 0.7071, -0.7071, 0.0, 0.7015, -0.7015, -0.1259, 0.7008, -0.7008, -0.1334, 0.7071, -0.7071, 0.0, 0.05764, -0.1391, -0.9886, 3.194e-07, 0.0, -1.0, 1.401e-08, 0.0, -1.0, 0.9981, -1.584e-05, -0.062, 0.9982, -1.533e-05, -0.06003, 1.0, 0.0, 0.0, 0.0, 1.0, 0.0, 0.0, 1.0, 0.0, 2.469e-05, 0.9889, -0.1488, 0.0, 1.0, 0.0, 2.469e-05, 0.9889, -0.1488, 2.599e-05, 0.9877, -0.1567, -3.672e-08, 0.0, -1.0, 3.14e-05, 0.05226, -0.9986, 0.2102, 0.07044, -0.9751, 0.9999, -4.802e-05, -0.0133, 0.9999, -4.815e-05, -0.01334, 1.0, 0.0, 0.0, 2.004e-08, 0.0, -1.0, 2.298e-05, -0.05122, -0.9987, 3.14e-05, 0.05226, -0.9986, 1.776e-05, -0.9868, -0.1617, 1.689e-05, -0.9881, -0.1538, 0.0, -1.0, 0.0, 2.298e-05, -0.05122, -0.9987, 2.004e-08, 0.0, -1.0, 0.2041, -0.06781, -0.9766, 0.7071, 0.7071, 0.0, 0.7071, 0.7071, 0.0, 0.7008, 0.7008, -0.1331, 0.0, 1.0, 0.0, 0.0, 1.0, 0.0, 0.0, 0.992, -0.1259, 2.004e-08, 0.0, -1.0, 1.095e-07, 0.0, -1.0, 0.2304, 0.04034, -0.9722, -0.05764, 0.1391, -0.9886, 0.05763, 0.1391, -0.9886, 0.0, 0.0, -1.0, 0.7071, 0.7071, 0.0, 0.7008, 0.7008, -0.1331, 0.7015, 0.7015, -0.1259, -2.498e-07, 0.0, -1.0, -0.05764, 0.1391, -0.9886, 2.978e-08, 0.0, -1.0, -1.0, 0.0, 0.0, -1.0, 0.0, 0.0, -0.9981, 1.584e-05, -0.062, 0.0, 1.0, 0.0, 0.0, 0.992, -0.1259, 0.0, 0.992, -0.1259, 0.2041, -0.06781, -0.9766, 2.004e-08, 0.0, -1.0, 0.2304, 0.04034, -0.9722, 7.345e-08, 0.0, -1.0, 0.0, 0.0, -1.0, 0.05763, 0.1391, -0.9886, 0.9981, 1.485e-05, -0.06186, 0.9979, 1.543e-05, -0.0643, 1.0, 0.0, 0.0, 0.0, 0.0, -1.0, 0.05763, 0.1391, -0.9886, 0.0, 0.0, -1.0, 0.0, 0.0, -1.0, 0.05763, 0.1391, -0.9886, 0.0, 0.0, -1.0, 0.0, 0.0, -1.0, -0.05764, 0.1391, -0.9886, -2.318e-07, 0.0, -1.0, 1.095e-07, 0.0, -1.0, 7.345e-08, 0.0, -1.0, 0.2304, 0.04034, -0.9722, -0.7015, 0.7015, -0.1259, -0.7008, 0.7008, -0.1334, -0.7071, 0.7071, 0.0, 1.0, 0.0, 0.0, 0.9982, -1.533e-05, -0.06003, 1.0, 0.0, 0.0, 1.401e-08, 0.0, -1.0, 0.0, 0.0, -1.0, 0.2371, -0.03973, -0.9707, 0.9999, -4.802e-05, -0.0133, 1.0, 0.0, 0.0, 1.0, 0.0, 0.0, 0.0, 0.0, -1.0, -3.672e-08, 0.0, -1.0, 0.2371, -0.03973, -0.9707, 0.05764, -0.1391, -0.9886, 2.498e-07, 0.0, -1.0, 3.194e-07, 0.0, -1.0, 0.05764, -0.1391, -0.9886, 1.401e-08, 0.0, -1.0, 0.2371, -0.03973, -0.9707, 0.0, 0.0, -1.0, 2.498e-07, 0.0, -1.0, 0.05764, -0.1391, -0.9886, 0.0, 0.0, -1.0, 0.0, 0.0, -1.0, 0.05764, -0.1391, -0.9886, -3.672e-08, 0.0, -1.0, 0.2102, 0.07044, -0.9751, 0.2371, -0.03973, -0.9707, -0.7015, 0.7015, -0.1259, -0.7071, 0.7071, 0.0, -0.7071, 0.7071, 0.0, -2.469e-05, -0.9889, -0.1488, 0.0, -1.0, 0.0, 0.0, -1.0, 0.0, 0.0, 0.0, -1.0, 0.05763, 0.1391, -0.9886, 0.0, 0.0, -1.0, -2.318e-07, 0.0, -1.0, -0.05764, 0.1391, -0.9886, -2.498e-07, 0.0, -1.0, -0.05764, 0.1391, -0.9886, 0.0, 0.0, -1.0, 9.496e-09, 0.0, -1.0, -0.05764, 0.1391, -0.9886, 9.496e-09, 0.0, -1.0, 2.978e-08, 0.0, -1.0, -0.2102, -0.07044, -0.9751, -0.2371, 0.03973, -0.9707, 5.27e-08, 0.0, -1.0, -0.2371, 0.03973, -0.9707, 0.0, 0.0, -1.0, 7.017e-08, 0.0, -1.0, 7.345e-08, 0.0, -1.0, 0.05763, 0.1391, -0.9886, 0.2304, 0.04034, -0.9722, -0.2371, 0.03973, -0.9707, 7.017e-08, 0.0, -1.0, 5.27e-08, 0.0, -1.0, 7.521e-09, 0.0, -1.0, -0.2041, 0.06781, -0.9766, -2.301e-05, 0.05122, -0.9987, 0.0, 1.0, 0.0, -1.775e-05, 0.9868, -0.1617, -1.688e-05, 0.9881, -0.1538, -0.7008, -0.7008, -0.1331, -0.7071, -0.7071, 0.0, -0.7071, -0.7071, 0.0, -0.2304, -0.04034, -0.9722, 7.521e-09, 0.0, -1.0, -3.917e-08, 0.0, -1.0, 0.0, -0.992, -0.1259, 0.0, -1.0, 0.0, 0.0, -1.0, 0.0, -0.05764, -0.1391, -0.9886, -1.695e-07, 0.0, -1.0, 7.645e-08, 0.0, -1.0, -0.05764, -0.1391, -0.9886, -3.194e-07, 0.0, -1.0, -1.695e-07, 0.0, -1.0, -0.05764, -0.1391, -0.9886, 0.0, 0.0, -1.0, 0.05764, -0.1391, -0.9886, -0.2304, -0.04034, -0.9722, -3.917e-08, 0.0, -1.0, -1.023e-07, 0.0, -1.0, 0.0, -0.992, -0.1259, 0.0, -0.992, -0.1259, 0.0, -1.0, 0.0, -0.05764, -0.1391, -0.9886, -1.023e-07, 0.0, -1.0, -3.194e-07, 0.0, -1.0, -0.05764, -0.1391, -0.9886, 7.645e-08, 0.0, -1.0, 9.496e-09, 0.0, -1.0, 1.776e-05, -0.9868, -0.1617, 0.0, -1.0, 0.0, 0.0, -1.0, 0.0, 2.004e-08, 0.0, -1.0, 3.14e-05, 0.05226, -0.9986, -3.672e-08, 0.0, -1.0, 7.521e-09, 0.0, -1.0, -2.301e-05, 0.05122, -0.9987, -3.143e-05, -0.05226, -0.9986, -2.469e-05, -0.9889, -0.1488, -2.599e-05, -0.9877, -0.1567, 0.0, -1.0, 0.0, 0.7071, -0.7071, 0.0, 0.7071, -0.7071, 0.0, 0.5, -0.866, 0.0, 0.2588, 0.9659, 0.0, 0.06541, 0.9979, 0.0, 0.0654, 0.9979, 0.0, 0.866, 0.5, 0.0, 0.866, 0.5, 0.0, 0.7071, 0.7071, 0.0, 0.5, 0.866, 0.0, 0.2588, 0.9659, 0.0, 0.2588, 0.9659, 0.0, 0.7071, 0.7071, 0.0, 0.5, 0.866, 0.0, 0.5, 0.866, 0.0, 0.9979, 0.0654, 0.0, 0.9659, 0.2588, 0.0, 0.9659, 0.2588, 0.0, -0.9979, 0.0654, 0.0, -0.9659, 0.2588, 0.0, -0.9659, 0.2588, 0.0, -0.2588, 0.9659, 0.0, -0.2588, 0.9659, 0.0, -0.06541, 0.9979, 0.0, -0.5, 0.866, 0.0, -0.5, 0.866, 0.0, -0.2588, 0.9659, 0.0, -0.2588, -0.9659, 0.0, -0.2588, -0.9659, 0.0, -0.5, -0.866, 0.0, -0.866, 0.5, 0.0, -0.9659, 0.2588, 0.0, -0.866, 0.5, 0.0, -0.2588, -0.9659, 0.0, -0.5, -0.866, 0.0, -0.5, -0.866, 0.0, -0.2588, 0.9659, 0.0, -0.5, 0.866, 0.0, -0.2588, 0.9659, 0.0, -0.06541, -0.9979, 0.0, -0.2588, -0.9659, 0.0, -0.2588, -0.9659, 0.0, -0.5, 0.866, 0.0, -0.7071, 0.7071, 0.0, -0.5, 0.866, 0.0, -0.7071, 0.7071, 0.0, -0.7071, 0.7071, 0.0, -0.5, 0.866, 0.0, -0.9659, 0.2588, 0.0, -0.9659, 0.2588, 0.0, -0.866, 0.5, 0.0, -0.9979, -0.0654, 0.0, -0.9979, 0.0654, 0.0, -0.9979, 0.0654, 0.0, -0.9979, -0.0654, 0.0, -0.9979, 0.0654, 0.0, -0.9979, -0.0654, 0.0, -0.9979, -0.0654, 0.0, -0.9659, -0.2588, 0.0, -0.9979, -0.0654, 0.0, -0.866, -0.5, 0.0, -0.7071, -0.7071, 0.0, -0.866, -0.5, 0.0, -0.5, -0.866, 0.0, -0.5, -0.866, 0.0, -0.7071, -0.7071, 0.0, -0.866, -0.5, 0.0, -0.866, -0.5, 0.0, -0.9659, -0.2588, 0.0, 0.9979, -0.0654, 0.0, 0.9659, -0.2588, 0.0, 0.9659, -0.2588, 0.0, -0.9659, -0.2588, 0.0, -0.866, -0.5, 0.0, -0.9659, -0.2588, 0.0, -0.06541, -0.9979, 0.0, 0.0654, -0.9979, 0.0, 0.06541, -0.9979, 0.0, -0.0654, 0.9979, 0.0, 0.0654, 0.9979, 0.0, 0.06541, 0.9979, 0.0, 0.2588, -0.9659, 0.0, 0.2588, -0.9659, 0.0, 0.06541, -0.9979, 0.0, 0.2588, -0.9659, 0.0, 0.06541, -0.9979, 0.0, 0.0654, -0.9979, 0.0, 0.5, -0.866, 0.0, 0.5, -0.866, 0.0, 0.2588, -0.9659, 0.0, 0.866, -0.5, 0.0, 0.866, -0.5, 0.0, 0.7071, -0.7071, 0.0, 0.5, -0.866, 0.0, 0.2588, -0.9659, 0.0, 0.2588, -0.9659, 0.0, 0.9659, -0.2588, 0.0, 0.9659, -0.2588, 0.0, 0.866, -0.5, 0.0, 0.9979, -0.0654, 0.0, 0.9979, 0.0654, 0.0, 0.9979, -0.0654, 0.0, 0.7071, 0.7071, 0.0, 0.7071, 0.7071, 0.0, 0.5, 0.866, 0.0, 0.9659, 0.2588, 0.0, 0.9659, 0.2588, 0.0, 0.866, 0.5, 0.0, 0.866, 0.5, 0.0, 0.7071, 0.7071, 0.0, 0.7071, 0.7071, 0.0, 0.9659, 0.2588, 0.0, 0.866, 0.5, 0.0, 0.866, 0.5, 0.0, 0.9659, -0.2588, 0.0, 0.866, -0.5, 0.0, 0.866, -0.5, 0.0, -0.0654, 0.9979, 0.0, 0.06541, 0.9979, 0.0, -0.06541, 0.9979, 0.0, 0.7071, -0.7071, 0.0, 0.5, -0.866, 0.0, 0.5, -0.866, 0.0, 0.2588, 0.9659, 0.0, 0.2588, 0.9659, 0.0, 0.06541, 0.9979, 0.0, 0.5, 0.866, 0.0, 0.5, 0.866, 0.0, 0.2588, 0.9659, 0.0, 0.9979, -0.0654, 0.0, 0.9979, -0.0654, 0.0, 0.9659, -0.2588, 0.0, -0.06541, 0.9979, 0.0, -0.2588, 0.9659, 0.0, -0.0654, 0.9979, 0.0, -0.9659, -0.2588, 0.0, -0.9659, -0.2588, 0.0, -0.9979, -0.0654, 0.0, -0.7071, 0.7071, 0.0, -0.866, 0.5, 0.0, -0.7071, 0.7071, 0.0, -0.9979, 0.0654, 0.0, -0.9979, 0.0654, 0.0, -0.9659, 0.2588, 0.0, -0.866, 0.5, 0.0, -0.866, 0.5, 0.0, -0.7071, 0.7071, 0.0, -0.06541, -0.9979, 0.0, 0.06541, -0.9979, 0.0, -0.0654, -0.9979, 0.0, -0.06541, -0.9979, 0.0, -0.0654, -0.9979, 0.0, -0.2588, -0.9659, 0.0, -0.7071, -0.7071, 0.0, -0.7071, -0.7071, 0.0, -0.866, -0.5, 0.0, -0.7071, -0.7071, 0.0, -0.5, -0.866, 0.0, -0.7071, -0.7071, 0.0, 0.866, -0.5, 0.0, 0.7071, -0.7071, 0.0, 0.7071, -0.7071, 0.0, 0.9979, 0.0654, 0.0, 0.9979, 0.0654, 0.0, 0.9659, 0.2588, 0.0, 0.9979, -0.0654, 0.0, 0.9979, 0.0654, 0.0, 0.9979, 0.0654, 0.0, -2.301e-05, 0.05122, -0.9987, -0.2041, 0.06781, -0.9766, -0.05916, 0.4263, -0.9026, -0.0001022, 0.4218, -0.9067, -0.0001022, 0.4218, -0.9067, -0.05916, 0.4263, -0.9026, -0.0001103, 0.6249, -0.7807, -0.0001103, 0.6249, -0.7807, -3.483e-05, 0.9483, -0.3174, -3.483e-05, 0.9483, -0.3174, -1.688e-05, 0.9881, -0.1538, -1.775e-05, 0.9868, -0.1617, 0.9982, -1.533e-05, -0.06003, 0.9981, -1.584e-05, -0.062, 0.97, -7.358e-05, -0.243, 0.9738, -6.79e-05, -0.2273, 0.9738, -6.79e-05, -0.2273, 0.97, -7.358e-05, -0.243, 0.892, -0.0001497, -0.452, 0.892, -0.0001497, -0.452, 0.4675, -0.0001905, -0.884, 0.3551, -0.2813, -0.8915, 0.2371, -0.03973, -0.9707, 0.2102, 0.07044, -0.9751, 0.7015, 0.7015, -0.1259, 0.7008, 0.7008, -0.1331, 0.683, 0.683, -0.2588, 0.683, 0.683, -0.2588, 0.5, 0.5, -0.7071, 0.5, 0.5, -0.7071, 0.3555, 0.2814, -0.8913, 0.2823, 0.3582, -0.8899, 0.2823, 0.3582, -0.8899, 0.3555, 0.2814, -0.8913, 0.2304, 0.04034, -0.9722, 0.05763, 0.1391, -0.9886, 0.05763, 0.1391, -0.9886, -0.05764, 0.1391, -0.9886, -0.2823, 0.3582, -0.8899, 0.2823, 0.3582, -0.8899, 0.0, 0.7071, -0.7071, 0.0, 0.7071, -0.7071, 0.0, 0.8832, -0.469, 0.0, 0.8832, -0.469, 0.0, 0.8832, -0.469, 0.0, 0.8832, -0.469, 0.0, 0.992, -0.1259, 0.0, 0.992, -0.1259, 0.9979, 1.543e-05, -0.0643, 0.9981, 1.485e-05, -0.06186, 0.9725, 6.482e-05, -0.2328, 0.9678, 7.123e-05, -0.2519, 0.9678, 7.123e-05, -0.2519, 0.9725, 6.482e-05, -0.2328, 0.8855, 0.0001432, -0.4647, 0.8855, 0.0001432, -0.4647, 0.3555, 0.2814, -0.8913, 0.05916, -0.4263, -0.9026, 0.2041, -0.06781, -0.9766, 0.2304, 0.04034, -0.9722, -0.2371, 0.03973, -0.9707, -0.2102, -0.07044, -0.9751, -0.4675, 0.0001905, -0.884, -0.3551, 0.2813, -0.8915, -0.892, 0.0001497, -0.452, -0.892, 0.0001497, -0.452, -0.9738, 6.79e-05, -0.2273, -0.97, 7.358e-05, -0.243, -0.97, 7.358e-05, -0.243, -0.9738, 6.79e-05, -0.2273, -0.9982, 1.533e-05, -0.06003, -0.9981, 1.584e-05, -0.062, -2.599e-05, -0.9877, -0.1567, -2.469e-05, -0.9889, -0.1488, -5.091e-05, -0.9518, -0.3068, -5.091e-05, -0.9518, -0.3068, -0.0001616, -0.6392, -0.7691, -0.0001616, -0.6392, -0.7691, -0.0001541, -0.4886, -0.8725, -0.0001501, -0.4298, -0.9029, -0.0001501, -0.4298, -0.9029, -0.0001541, -0.4886, -0.8725, -0.2102, -0.07044, -0.9751, -3.143e-05, -0.05226, -0.9986, -0.9467, 0.0008757, -0.3221, -0.9467, 0.0008757, -0.3221, -0.9601, 0.0007903, -0.2797, -0.9604, 0.0007878, -0.2785, -0.9604, 0.0007878, -0.2785, -0.9601, 0.0007903, -0.2797, -0.9977, 0.000298, -0.06849, -0.9977, 0.0002968, -0.06823, -0.9977, 0.0002968, -0.06823, -0.9977, 0.000298, -0.06849, -0.9999, 4.815e-05, -0.01334, -0.9999, 4.802e-05, -0.0133, -0.2041, 0.06781, -0.9766, -0.2304, -0.04034, -0.9722, -0.3555, -0.2814, -0.8913, -0.05916, 0.4263, -0.9026, -0.8855, -0.0001432, -0.4647, -0.8855, -0.0001432, -0.4647, -0.9678, -7.123e-05, -0.2519, -0.9725, -6.482e-05, -0.2328, -0.9725, -6.482e-05, -0.2328, -0.9678, -7.123e-05, -0.2519, -0.9979, -1.543e-05, -0.0643, -0.9981, -1.485e-05, -0.06186, -0.2304, -0.04034, -0.9722, -0.05764, -0.1391, -0.9886, -0.2823, -0.3582, -0.8899, -0.3555, -0.2814, -0.8913, -0.3555, -0.2814, -0.8913, -0.2823, -0.3582, -0.8899, -0.5, -0.5, -0.7071, -0.5, -0.5, -0.7071, -0.683, -0.683, -0.2588, -0.683, -0.683, -0.2588, -0.7015, -0.7015, -0.1259, -0.7008, -0.7008, -0.1331, 0.0, -0.992, -0.1259, 0.0, -0.992, -0.1259, 0.0, -0.8832, -0.469, 0.0, -0.8832, -0.469, 0.0, -0.8832, -0.469, 0.0, -0.8832, -0.469, 0.0, -0.7071, -0.7071, 0.0, -0.7071, -0.7071, 0.2823, -0.3582, -0.8899, -0.2823, -0.3582, -0.8899, -0.05764, -0.1391, -0.9886, 0.05764, -0.1391, -0.9886, 0.05764, -0.1391, -0.9886, 0.2371, -0.03973, -0.9707, 0.3551, -0.2813, -0.8915, 0.2823, -0.3582, -0.8899, 0.2823, -0.3582, -0.8899, 0.3551, -0.2813, -0.8915, 0.5, -0.5, -0.7071, 0.5, -0.5, -0.7071, 0.683, -0.683, -0.2588, 0.683, -0.683, -0.2588, 0.7008, -0.7008, -0.1334, 0.7015, -0.7015, -0.1259, 0.2102, 0.07044, -0.9751, 3.14e-05, 0.05226, -0.9986, 0.0001501, 0.4298, -0.9029, 0.0001541, 0.4886, -0.8725, 0.0001541, 0.4886, -0.8725, 0.0001501, 0.4298, -0.9029, 0.0001615, 0.6392, -0.7691, 0.0001615, 0.6392, -0.7691, 5.091e-05, 0.9518, -0.3068, 5.091e-05, 0.9518, -0.3068, 2.599e-05, 0.9877, -0.1567, 2.469e-05, 0.9889, -0.1488, 0.9467, -0.0008757, -0.3221, 0.9467, -0.0008757, -0.3221, 0.9601, -0.0007903, -0.2797, 0.9604, -0.0007878, -0.2785, 0.9604, -0.0007878, -0.2785, 0.9601, -0.0007903, -0.2797, 0.9977, -0.000298, -0.06849, 0.9977, -0.0002968, -0.06823, 0.9977, -0.0002968, -0.06823, 0.9977, -0.000298, -0.06849, 0.9999, -4.815e-05, -0.01334, 0.9999, -4.802e-05, -0.0133, 1.689e-05, -0.9881, -0.1538, 1.776e-05, -0.9868, -0.1617, 3.485e-05, -0.9483, -0.3174, 3.485e-05, -0.9483, -0.3174, 0.0001103, -0.6249, -0.7807, 0.0001103, -0.6249, -0.7807, 0.0001022, -0.4218, -0.9067, 0.05916, -0.4263, -0.9026, 0.05916, -0.4263, -0.9026, 0.0001022, -0.4218, -0.9067, 2.298e-05, -0.05122, -0.9987, 0.2041, -0.06781, -0.9766, -0.05764, 0.1391, -0.9886, -0.2371, 0.03973, -0.9707, -0.3551, 0.2813, -0.8915, -0.2823, 0.3582, -0.8899, -0.2823, 0.3582, -0.8899, -0.3551, 0.2813, -0.8915, -0.5, 0.5, -0.7071, -0.5, 0.5, -0.7071, -0.683, 0.683, -0.2588, -0.683, 0.683, -0.2588, -0.7008, 0.7008, -0.1334, -0.7015, 0.7015, -0.1259, -1.0, 0.0, 0.0, -1.0, 0.0, 0.0, -0.9999, 4.802e-05, -0.0133, 0.6525, 0.6525, -0.3855, 0.7991, 0.4614, -0.3855, 0.6238, 0.3601, -0.6937, 0.5093, 0.5093, -0.6937, 0.5093, 0.5093, -0.6937, 0.6238, 0.3601, -0.6937, 0.329, 0.1899, -0.925, 0.2686, 0.2686, -0.925, 0.7991, 0.4614, -0.3855, 0.8913, 0.2388, -0.3855, 0.6957, 0.1864, -0.6937, 0.6238, 0.3601, -0.6937, 0.6238, 0.3601, -0.6937, 0.6957, 0.1864, -0.6937, 0.3669, 0.09832, -0.925, 0.329, 0.1899, -0.925, 0.4614, 0.7991, -0.3855, 0.6525, 0.6525, -0.3855, 0.5093, 0.5093, -0.6937, 0.3601, 0.6238, -0.6937, 0.3601, 0.6238, -0.6937, 0.5093, 0.5093, -0.6937, 0.2686, 0.2686, -0.925, 0.1899, 0.329, -0.925, 0.2388, 0.8913, -0.3855, 0.4614, 0.7991, -0.3855, 0.3601, 0.6238, -0.6937, 0.1864, 0.6957, -0.6937, 0.1864, 0.6957, -0.6937, 0.3601, 0.6238, -0.6937, 0.1899, 0.329, -0.925, 0.09832, 0.3669, -0.925, -0.9216, 0.06041, -0.3834, -0.8913, 0.2388, -0.3855, -0.6957, 0.1864, -0.6937, -0.7129, 0.04672, -0.6998, -0.7129, 0.04672, -0.6998, -0.6957, 0.1864, -0.6937, -0.3669, 0.09832, -0.925, -0.3812, 0.02498, -0.9242, -0.6525, -0.6525, -0.3855, -0.7991, -0.4614, -0.3855, -0.6238, -0.3601, -0.6937, -0.5093, -0.5093, -0.6937, -0.5093, -0.5093, -0.6937, -0.6238, -0.3601, -0.6937, -0.329, -0.1899, -0.925, -0.2686, -0.2686, -0.925, 0.4614, -0.7991, -0.3855, 0.2388, -0.8913, -0.3855, 0.1864, -0.6957, -0.6937, 0.3601, -0.6238, -0.6937, 0.3601, -0.6238, -0.6937, 0.1864, -0.6957, -0.6937, 0.09832, -0.3669, -0.925, 0.1899, -0.329, -0.925, -0.06041, 0.9216, -0.3834, 0.06041, 0.9216, -0.3834, 0.04672, 0.7128, -0.6998, -0.04672, 0.7128, -0.6998, -0.04672, 0.7128, -0.6998, 0.04672, 0.7128, -0.6998, 0.02498, 0.3812, -0.9242, -0.02498, 0.3812, -0.9242, -0.4614, 0.7991, -0.3855, -0.2388, 0.8913, -0.3855, -0.1864, 0.6957, -0.6937, -0.3601, 0.6238, -0.6937, -0.3601, 0.6238, -0.6937, -0.1864, 0.6957, -0.6937, -0.09832, 0.3669, -0.925, -0.1899, 0.329, -0.925, 0.9216, -0.06041, -0.3834, 0.8913, -0.2388, -0.3855, 0.6957, -0.1864, -0.6937, 0.7129, -0.04672, -0.6998, 0.7129, -0.04672, -0.6998, 0.6957, -0.1864, -0.6937, 0.3669, -0.09832, -0.925, 0.3812, -0.02498, -0.9242, -0.2388, -0.8913, -0.3855, -0.4614, -0.7991, -0.3855, -0.3601, -0.6238, -0.6937, -0.1864, -0.6957, -0.6937, -0.1864, -0.6957, -0.6937, -0.3601, -0.6238, -0.6937, -0.1899, -0.329, -0.925, -0.09832, -0.3669, -0.925, -0.2388, 0.8913, -0.3855, -0.06041, 0.9216, -0.3834, -0.04672, 0.7128, -0.6998, -0.1864, 0.6957, -0.6937, -0.1864, 0.6957, -0.6937, -0.04672, 0.7128, -0.6998, -0.02498, 0.3812, -0.9242, -0.09832, 0.3669, -0.925, 0.9216, 0.06041, -0.3834, 0.9216, -0.06041, -0.3834, 0.7129, -0.04672, -0.6998, 0.7129, 0.04672, -0.6998, 0.7129, 0.04672, -0.6998, 0.7129, -0.04672, -0.6998, 0.3812, -0.02498, -0.9242, 0.3812, 0.02498, -0.9242, 0.06041, 0.9216, -0.3834, 0.2388, 0.8913, -0.3855, 0.1864, 0.6957, -0.6937, 0.04672, 0.7128, -0.6998, 0.04672, 0.7128, -0.6998, 0.1864, 0.6957, -0.6937, 0.09832, 0.3669, -0.925, 0.02498, 0.3812, -0.9242, 0.8913, 0.2388, -0.3855, 0.9216, 0.06041, -0.3834, 0.7129, 0.04672, -0.6998, 0.6957, 0.1864, -0.6937, 0.6957, 0.1864, -0.6937, 0.7129, 0.04672, -0.6998, 0.3812, 0.02498, -0.9242, 0.3669, 0.09832, -0.925, -0.7991, 0.4614, -0.3855, -0.6525, 0.6525, -0.3855, -0.5093, 0.5093, -0.6937, -0.6238, 0.3601, -0.6937, -0.6238, 0.3601, -0.6937, -0.5093, 0.5093, -0.6937, -0.2686, 0.2686, -0.925, -0.329, 0.1899, -0.925, -0.6525, 0.6525, -0.3855, -0.4614, 0.7991, -0.3855, -0.3601, 0.6238, -0.6937, -0.5093, 0.5093, -0.6937, -0.5093, 0.5093, -0.6937, -0.3601, 0.6238, -0.6937, -0.1899, 0.329, -0.925, -0.2686, 0.2686, -0.925, -0.8913, 0.2388, -0.3855, -0.7991, 0.4614, -0.3855, -0.6238, 0.3601, -0.6937, -0.6957, 0.1864, -0.6937, -0.6957, 0.1864, -0.6937, -0.6238, 0.3601, -0.6937, -0.329, 0.1899, -0.925, -0.3669, 0.09832, -0.925, -0.9216, -0.06041, -0.3834, -0.9216, 0.06041, -0.3834, -0.7129, 0.04672, -0.6998, -0.7129, -0.04672, -0.6998, -0.7129, -0.04672, -0.6998, -0.7129, 0.04672, -0.6998, -0.3812, 0.02498, -0.9242, -0.3812, -0.02498, -0.9242, -0.4614, -0.7991, -0.3855, -0.6525, -0.6525, -0.3855, -0.5093, -0.5093, -0.6937, -0.3601, -0.6238, -0.6937, -0.3601, -0.6238, -0.6937, -0.5093, -0.5093, -0.6937, -0.2686, -0.2686, -0.925, -0.1899, -0.329, -0.925, -0.8913, -0.2388, -0.3855, -0.9216, -0.06041, -0.3834, -0.7129, -0.04672, -0.6998, -0.6957, -0.1864, -0.6937, -0.6957, -0.1864, -0.6937, -0.7129, -0.04672, -0.6998, -0.3812, -0.02498, -0.9242, -0.3669, -0.09832, -0.925, -0.7991, -0.4614, -0.3855, -0.8913, -0.2388, -0.3855, -0.6957, -0.1864, -0.6937, -0.6238, -0.3601, -0.6937, -0.6238, -0.3601, -0.6937, -0.6957, -0.1864, -0.6937, -0.3669, -0.09832, -0.925, -0.329, -0.1899, -0.925, -0.06041, -0.9216, -0.3834, -0.2388, -0.8913, -0.3855, -0.1864, -0.6957, -0.6937, -0.04672, -0.7128, -0.6998, -0.04672, -0.7128, -0.6998, -0.1864, -0.6957, -0.6937, -0.09832, -0.3669, -0.925, -0.02498, -0.3812, -0.9242, 0.06041, -0.9216, -0.3834, -0.06041, -0.9216, -0.3834, -0.04672, -0.7128, -0.6998, 0.04672, -0.7128, -0.6998, 0.04672, -0.7128, -0.6998, -0.04672, -0.7128, -0.6998, -0.02498, -0.3812, -0.9242, 0.02498, -0.3812, -0.9242, 0.7991, -0.4614, -0.3855, 0.6525, -0.6525, -0.3855, 0.5093, -0.5093, -0.6937, 0.6238, -0.3601, -0.6937, 0.6238, -0.3601, -0.6937, 0.5093, -0.5093, -0.6937, 0.2686, -0.2686, -0.925, 0.329, -0.1899, -0.925, 0.2388, -0.8913, -0.3855, 0.06041, -0.9216, -0.3834, 0.04672, -0.7128, -0.6998, 0.1864, -0.6957, -0.6937, 0.1864, -0.6957, -0.6937, 0.04672, -0.7128, -0.6998, 0.02498, -0.3812, -0.9242, 0.09832, -0.3669, -0.925, 0.6525, -0.6525, -0.3855, 0.4614, -0.7991, -0.3855, 0.3601, -0.6238, -0.6937, 0.5093, -0.5093, -0.6937, 0.5093, -0.5093, -0.6937, 0.3601, -0.6238, -0.6937, 0.1899, -0.329, -0.925, 0.2686, -0.2686, -0.925, 0.8913, -0.2388, -0.3855, 0.7991, -0.4614, -0.3855, 0.6238, -0.3601, -0.6937, 0.6957, -0.1864, -0.6937, 0.6957, -0.1864, -0.6937, 0.6238, -0.3601, -0.6937, 0.329, -0.1899, -0.925, 0.3669, -0.09832, -0.925, -5.047e-09, 0.0, -1.0, -5.047e-09, 0.0, -1.0, -5.047e-09, 0.0, -1.0, -5.047e-09, 0.0, -1.0, -5.047e-09, 0.0, -1.0, -5.047e-09, 0.0, -1.0, -5.047e-09, 0.0, -1.0, -5.047e-09, 0.0, -1.0, -5.047e-09, 0.0, -1.0, -5.047e-09, 0.0, -1.0, -5.047e-09, 0.0, -1.0, -5.047e-09, 0.0, -1.0, -5.047e-09, 0.0, -1.0, -5.047e-09, 0.0, -1.0, -5.047e-09, 0.0, -1.0, -5.047e-09, 0.0, -1.0, -5.047e-09, 0.0, -1.0, -5.047e-09, 0.0, -1.0, -5.047e-09, 0.0, -1.0, -5.047e-09, 0.0, -1.0, -5.047e-09, 0.0, -1.0, -5.047e-09, 0.0, -1.0, -5.047e-09, 0.0, -1.0, -5.047e-09, 0.0, -1.0, -5.047e-09, 0.0, -1.0, -5.047e-09, 0.0, -1.0, -5.047e-09, 0.0, -1.0, -5.047e-09, 0.0, -1.0])] * 3)])
me_shape_9_indexedfaceset_002 = bpy.data.meshes.new('SHAPE_9_IndexedFaceSet.002')
me_shape_9_indexedfaceset_002.from_pydata([(1.108, -0.1102, 0.0), (1.114, -0.1184, 0.0), (1.122, -0.1246, 0.0), (1.142, -0.1299, 0.0), (1.181, -0.3937, 0.0), (0.5906, 0.3937, 0.0), (1.142, 0.1299, 0.0), (1.122, 0.1246, 0.0), (1.114, 0.1184, 0.0), (1.142, -0.1299, 0.1181), (1.132, -0.1286, 0.1181), (1.122, -0.1246, 0.1181), (1.108, -0.1102, 0.1181), (1.104, -0.1007, 0.0), (1.132, -0.1286, 0.0), (1.102, -0.09055, 0.1181), (1.102, -0.09055, 0.0), (1.102, 0.09055, 0.0), (1.102, 0.09055, 0.1181), (1.108, 0.1102, 0.1181), (1.142, 0.1299, 0.1181), (1.132, 0.1286, 0.0), (1.108, 0.1102, 0.0), (1.104, 0.1007, 0.0), (1.181, 0.1299, 0.1181), (1.181, 0.1299, 0.0), (1.181, 0.3937, 0.0), (1.181, 0.3937, 0.1181), (0.5906, -0.3937, 0.1181), (0.5906, -0.3937, 0.0), (1.181, -0.1299, 0.0), (1.181, -0.1299, 0.1181), (1.181, -0.3937, 0.1181), (1.114, -0.1184, 0.1181), (1.104, -0.1007, 0.1181), (1.104, 0.1007, 0.1181), (1.114, 0.1184, 0.1181), (1.122, 0.1246, 0.1181), (1.132, 0.1286, 0.1181), (0.5906, 0.3937, 0.1181), (-1.181, -0.1299, 0.0), (-1.142, -0.1299, 0.0), (-1.122, -0.1246, 0.0), (-1.114, -0.1184, 0.0), (-1.108, -0.1102, 0.0), (-1.104, -0.1007, 0.0), (-1.102, 0.09055, 0.0), (-1.132, 0.1286, 0.0), (-1.181, 0.1299, 0.0), (-1.181, -0.1299, 0.1181), (-1.181, -0.3937, 0.1181), (-1.181, -0.3937, 0.0), (-0.5906, -0.3937, 0.0), (-0.5906, -0.3937, 0.1181), (-0.5906, 0.3937, 0.0), (-0.5906, 0.3937, 0.1181), (-1.181, 0.3937, 0.0), (-1.181, 0.1299, 0.1181), (-1.104, 0.1007, 0.0), (-1.108, 0.1102, 0.0), (-1.114, 0.1184, 0.0), (-1.122, 0.1246, 0.0), (-1.142, 0.1299, 0.0), (-1.142, 0.1299, 0.1181), (-1.108, 0.1102, 0.1181), (-1.132, 0.1286, 0.1181), (-1.102, -0.09055, 0.0), (-1.142, -0.1299, 0.1181), (-1.132, -0.1286, 0.0), (-1.132, -0.1286, 0.1181), (-1.102, 0.09055, 0.1181), (-1.104, 0.1007, 0.1181), (-1.114, 0.1184, 0.1181), (-1.122, 0.1246, 0.1181), (-1.102, -0.09055, 0.1181), (-1.122, -0.1246, 0.1181), (-1.114, -0.1184, 0.1181), (-1.108, -0.1102, 0.1181), (-1.104, -0.1007, 0.1181), (-1.181, 0.3937, 0.1181)], [], [(3, 4, 30), (14, 4, 3), (2, 4, 14), (1, 4, 2), (29, 16, 17), (29, 13, 16), (29, 0, 13), (29, 1, 0), (29, 4, 1), (26, 6, 25), (26, 21, 6), (26, 7, 21), (26, 8, 7), (5, 22, 8), (5, 23, 22), (5, 17, 23), (5, 29, 17), (5, 8, 26), (34, 15, 16), (34, 16, 13), (12, 13, 0), (12, 34, 13), (33, 0, 1), (33, 12, 0), (11, 1, 2), (11, 33, 1), (10, 2, 14), (10, 11, 2), (9, 14, 3), (9, 10, 14), (17, 15, 18), (17, 16, 15), (38, 20, 6), (38, 6, 21), (37, 21, 7), (37, 38, 21), (36, 7, 8), (36, 37, 7), (19, 8, 22), (19, 36, 8), (35, 22, 23), (35, 19, 22), (18, 23, 17), (18, 35, 23), (25, 20, 24), (25, 6, 20), (26, 24, 27), (26, 25, 24), (27, 5, 26), (27, 39, 5), (39, 29, 5), (39, 28, 29), (4, 28, 32), (4, 29, 28), (30, 32, 31), (30, 4, 32), (31, 3, 30), (31, 9, 3), (33, 32, 28), (11, 32, 33), (12, 33, 28), (10, 32, 11), (34, 12, 28), (15, 34, 28), (9, 32, 10), (31, 32, 9), (18, 28, 39), (18, 15, 28), (35, 18, 39), (19, 35, 39), (36, 19, 39), (27, 37, 36), (27, 38, 37), (27, 20, 38), (27, 24, 20), (27, 36, 39), (43, 51, 52), (42, 51, 43), (44, 43, 52), (45, 44, 52), (68, 51, 42), (66, 45, 52), (41, 51, 68), (40, 51, 41), (46, 52, 54), (46, 66, 52), (58, 46, 54), (59, 58, 54), (60, 59, 54), (56, 61, 60), (56, 47, 61), (56, 62, 47), (56, 48, 62), (56, 60, 54), (67, 40, 41), (67, 49, 40), (49, 50, 51), (49, 51, 40), (52, 51, 50), (52, 50, 53), (54, 52, 53), (54, 53, 55), (55, 56, 54), (55, 79, 56), (79, 48, 56), (79, 57, 48), (62, 48, 57), (62, 57, 63), (71, 70, 46), (71, 46, 58), (64, 58, 59), (64, 71, 58), (72, 59, 60), (72, 64, 59), (73, 60, 61), (73, 72, 60), (65, 61, 47), (65, 73, 61), (63, 47, 62), (63, 65, 47), (70, 66, 46), (70, 74, 66), (67, 41, 68), (69, 68, 42), (69, 67, 68), (75, 42, 43), (75, 69, 42), (76, 43, 44), (76, 75, 43), (77, 44, 45), (77, 76, 44), (78, 45, 66), (78, 77, 45), (74, 78, 66), (67, 50, 49), (69, 50, 67), (75, 50, 69), (76, 50, 75), (53, 74, 70), (53, 76, 77), (53, 77, 78), (53, 78, 74), (53, 50, 76), (79, 72, 73), (79, 73, 65), (79, 65, 63), (79, 63, 57), (55, 70, 71), (55, 71, 64), (55, 64, 72), (55, 72, 79), (55, 53, 70)])
me_shape_9_indexedfaceset_002.polygons.foreach_set('use_smooth', [True] * 152)
_k = set([(0, 1), (0, 13), (1, 2), (2, 14), (3, 14), (3, 30), (4, 29), (4, 30), (4, 32), (5, 26), (5, 29), (5, 39), (6, 21), (6, 25), (7, 8), (7, 21), (8, 22), (9, 10), (9, 31), (10, 11), (11, 33), (12, 33), (12, 34), (13, 16), (15, 18), (15, 34), (16, 17), (17, 23), (18, 35), (19, 35), (19, 36), (20, 24), (20, 38), (22, 23), (24, 25), (24, 27), (25, 26), (26, 27), (27, 39), (28, 29), (28, 32), (28, 39), (30, 31), (31, 32), (36, 37), (37, 38), (40, 41), (40, 49), (40, 51), (41, 68), (42, 43), (42, 68), (43, 44), (44, 45), (45, 66), (46, 58), (46, 66), (47, 61), (47, 62), (48, 56), (48, 57), (48, 62), (49, 50), (49, 67), (50, 51), (50, 53), (51, 52), (52, 53), (52, 54), (53, 55), (54, 55), (54, 56), (55, 79), (56, 79), (57, 63), (57, 79), (58, 59), (59, 60), (60, 61), (63, 65), (64, 71), (64, 72), (65, 73), (67, 69), (69, 75), (70, 71), (70, 74), (72, 73), (74, 78), (75, 76), (76, 77), (77, 78)])
me_shape_9_indexedfaceset_002.attributes.new('sharp_edge', 'BOOLEAN', 'EDGE').data.foreach_set('value', [ (min(e.vertices), max(e.vertices)) in _k for e in me_shape_9_indexedfaceset_002.edges])
_uv = me_shape_9_indexedfaceset_002.uv_layers.new(name='UVMap')
_uv.uv.foreach_set('vector', [0.9753, 0.4464, 0.9917, 0.3366, 0.9917, 0.4464, 0.9711, 0.4469, 0.9917, 0.3366, 0.9753, 0.4464, 0.9671, 0.4486, 0.9917, 0.3366, 0.9711, 0.4469, 0.9637, 0.4512, 0.9917, 0.3366, 0.9671, 0.4486, 0.7458, 0.3366, 0.9589, 0.4628, 0.9589, 0.5382, 0.7458, 0.3366, 0.9595, 0.4585, 0.9589, 0.4628, 0.7458, 0.3366, 0.9611, 0.4546, 0.9595, 0.4585, 0.7458, 0.3366, 0.9637, 0.4512, 0.9611, 0.4546, 0.7458, 0.3366, 0.9917, 0.3366, 0.9637, 0.4512, 0.9917, 0.6644, 0.9753, 0.5546, 0.9917, 0.5546, 0.9917, 0.6644, 0.9711, 0.554, 0.9753, 0.5546, 0.9917, 0.6644, 0.9671, 0.5524, 0.9711, 0.554, 0.9917, 0.6644, 0.9637, 0.5498, 0.9671, 0.5524, 0.7458, 0.6644, 0.9611, 0.5464, 0.9637, 0.5498, 0.7458, 0.6644, 0.9595, 0.5424, 0.9611, 0.5464, 0.7458, 0.6644, 0.9589, 0.5382, 0.9595, 0.5424, 0.7458, 0.6644, 0.7458, 0.3366, 0.9589, 0.5382, 0.7458, 0.6644, 0.9637, 0.5498, 0.9917, 0.6644, 0.4585, 0.4958, 0.4628, 0.4958, 0.4628, 0.4467, 0.4585, 0.4958, 0.4628, 0.4467, 0.4585, 0.4467, 0.4546, 0.4958, 0.4585, 0.4467, 0.4546, 0.4467, 0.4546, 0.4958, 0.4585, 0.4958, 0.4585, 0.4467, 0.4512, 0.4958, 0.4546, 0.4467, 0.4512, 0.4467, 0.4512, 0.4958, 0.4546, 0.4958, 0.4546, 0.4467, 0.9671, 0.4958, 0.9637, 0.4467, 0.9671, 0.4467, 0.9671, 0.4958, 0.9637, 0.4958, 0.9637, 0.4467, 0.9711, 0.4958, 0.9671, 0.4467, 0.9711, 0.4467, 0.9711, 0.4958, 0.9671, 0.4958, 0.9671, 0.4467, 0.9753, 0.4958, 0.9711, 0.4467, 0.9753, 0.4467, 0.9753, 0.4958, 0.9711, 0.4958, 0.9711, 0.4467, 0.5382, 0.4467, 0.4628, 0.4958, 0.5382, 0.4958, 0.5382, 0.4467, 0.4628, 0.4467, 0.4628, 0.4958, 0.9711, 0.4958, 0.9753, 0.4958, 0.9753, 0.4467, 0.9711, 0.4958, 0.9753, 0.4467, 0.9711, 0.4467, 0.9671, 0.4958, 0.9711, 0.4467, 0.9671, 0.4467, 0.9671, 0.4958, 0.9711, 0.4958, 0.9711, 0.4467, 0.9637, 0.4958, 0.9671, 0.4467, 0.9637, 0.4467, 0.9637, 0.4958, 0.9671, 0.4958, 0.9671, 0.4467, 0.5464, 0.4958, 0.5498, 0.4467, 0.5464, 0.4467, 0.5464, 0.4958, 0.5498, 0.4958, 0.5498, 0.4467, 0.5424, 0.4958, 0.5464, 0.4467, 0.5424, 0.4467, 0.5424, 0.4958, 0.5464, 0.4958, 0.5464, 0.4467, 0.5382, 0.4958, 0.5424, 0.4467, 0.5382, 0.4467, 0.5382, 0.4958, 0.5424, 0.4958, 0.5424, 0.4467, 0.9917, 0.4467, 0.9753, 0.4958, 0.9917, 0.4958, 0.9917, 0.4467, 0.9753, 0.4467, 0.9753, 0.4958, 0.6644, 0.4467, 0.5546, 0.4958, 0.6644, 0.4958, 0.6644, 0.4467, 0.5546, 0.4467, 0.5546, 0.4958, 0.9917, 0.4958, 0.7458, 0.4467, 0.9917, 0.4467, 0.9917, 0.4958, 0.7458, 0.4958, 0.7458, 0.4467, 0.6644, 0.4958, 0.3366, 0.4467, 0.6644, 0.4467, 0.6644, 0.4958, 0.3366, 0.4958, 0.3366, 0.4467, 0.9917, 0.4467, 0.7458, 0.4958, 0.9917, 0.4958, 0.9917, 0.4467, 0.7458, 0.4467, 0.7458, 0.4958, 0.4464, 0.4467, 0.3366, 0.4958, 0.4464, 0.4958, 0.4464, 0.4467, 0.3366, 0.4467, 0.3366, 0.4958, 0.9917, 0.4958, 0.9753, 0.4467, 0.9917, 0.4467, 0.9917, 0.4958, 0.9753, 0.4958, 0.9753, 0.4467, 0.9637, 0.4512, 0.9917, 0.3366, 0.7458, 0.3366, 0.9671, 0.4486, 0.9917, 0.3366, 0.9637, 0.4512, 0.9611, 0.4546, 0.9637, 0.4512, 0.7458, 0.3366, 0.9711, 0.4469, 0.9917, 0.3366, 0.9671, 0.4486, 0.9595, 0.4585, 0.9611, 0.4546, 0.7458, 0.3366, 0.9589, 0.4628, 0.9595, 0.4585, 0.7458, 0.3366, 0.9753, 0.4464, 0.9917, 0.3366, 0.9711, 0.4469, 0.9917, 0.4464, 0.9917, 0.3366, 0.9753, 0.4464, 0.9589, 0.5382, 0.7458, 0.3366, 0.7458, 0.6644, 0.9589, 0.5382, 0.9589, 0.4628, 0.7458, 0.3366, 0.9595, 0.5424, 0.9589, 0.5382, 0.7458, 0.6644, 0.9611, 0.5464, 0.9595, 0.5424, 0.7458, 0.6644, 0.9637, 0.5498, 0.9611, 0.5464, 0.7458, 0.6644, 0.9917, 0.6644, 0.9671, 0.5524, 0.9637, 0.5498, 0.9917, 0.6644, 0.9711, 0.554, 0.9671, 0.5524, 0.9917, 0.6644, 0.9753, 0.5546, 0.9711, 0.554, 0.9917, 0.6644, 0.9917, 0.5546, 0.9753, 0.5546, 0.9917, 0.6644, 0.9637, 0.5498, 0.7458, 0.6644, 0.03608, 0.4512, 0.00809, 0.3366, 0.254, 0.3366, 0.03268, 0.4486, 0.00809, 0.3366, 0.03608, 0.4512, 0.03868, 0.4546, 0.03608, 0.4512, 0.254, 0.3366, 0.04032, 0.4585, 0.03868, 0.4546, 0.254, 0.3366, 0.02873, 0.4469, 0.00809, 0.3366, 0.03268, 0.4486, 0.04088, 0.4628, 0.04032, 0.4585, 0.254, 0.3366, 0.02448, 0.4464, 0.00809, 0.3366, 0.02873, 0.4469, 0.00809, 0.4464, 0.00809, 0.3366, 0.02448, 0.4464, 0.04088, 0.5382, 0.254, 0.3366, 0.254, 0.6644, 0.04088, 0.5382, 0.04088, 0.4628, 0.254, 0.3366, 0.04032, 0.5424, 0.04088, 0.5382, 0.254, 0.6644, 0.03868, 0.5464, 0.04032, 0.5424, 0.254, 0.6644, 0.03608, 0.5498, 0.03868, 0.5464, 0.254, 0.6644, 0.00809, 0.6644, 0.03268, 0.5524, 0.03608, 0.5498, 0.00809, 0.6644, 0.02873, 0.554, 0.03268, 0.5524, 0.00809, 0.6644, 0.02448, 0.5546, 0.02873, 0.554, 0.00809, 0.6644, 0.00809, 0.5546, 0.02448, 0.5546, 0.00809, 0.6644, 0.03608, 0.5498, 0.254, 0.6644, 0.02448, 0.4958, 0.00809, 0.4467, 0.02448, 0.4467, 0.02448, 0.4958, 0.00809, 0.4958, 0.00809, 0.4467, 0.4464, 0.4958, 0.3366, 0.4958, 0.3366, 0.4467, 0.4464, 0.4958, 0.3366, 0.4467, 0.4464, 0.4467, 0.254, 0.4467, 0.00809, 0.4467, 0.00809, 0.4958, 0.254, 0.4467, 0.00809, 0.4958, 0.254, 0.4958, 0.6644, 0.4467, 0.3366, 0.4467, 0.3366, 0.4958, 0.6644, 0.4467, 0.3366, 0.4958, 0.6644, 0.4958, 0.254, 0.4958, 0.00809, 0.4467, 0.254, 0.4467, 0.254, 0.4958, 0.00809, 0.4958, 0.00809, 0.4467, 0.6644, 0.4958, 0.5546, 0.4467, 0.6644, 0.4467, 0.6644, 0.4958, 0.5546, 0.4958, 0.5546, 0.4467, 0.02448, 0.4467, 0.00809, 0.4467, 0.00809, 0.4958, 0.02448, 0.4467, 0.00809, 0.4958, 0.02448, 0.4958, 0.5424, 0.4958, 0.5382, 0.4958, 0.5382, 0.4467, 0.5424, 0.4958, 0.5382, 0.4467, 0.5424, 0.4467, 0.5464, 0.4958, 0.5424, 0.4467, 0.5464, 0.4467, 0.5464, 0.4958, 0.5424, 0.4958, 0.5424, 0.4467, 0.5498, 0.4958, 0.5464, 0.4467, 0.5498, 0.4467, 0.5498, 0.4958, 0.5464, 0.4958, 0.5464, 0.4467, 0.03268, 0.4958, 0.03608, 0.4467, 0.03268, 0.4467, 0.03268, 0.4958, 0.03608, 0.4958, 0.03608, 0.4467, 0.02873, 0.4958, 0.03268, 0.4467, 0.02873, 0.4467, 0.02873, 0.4958, 0.03268, 0.4958, 0.03268, 0.4467, 0.02448, 0.4958, 0.02873, 0.4467, 0.02448, 0.4467, 0.02448, 0.4958, 0.02873, 0.4958, 0.02873, 0.4467, 0.5382, 0.4958, 0.4628, 0.4467, 0.5382, 0.4467, 0.5382, 0.4958, 0.4628, 0.4958, 0.4628, 0.4467, 0.02448, 0.4958, 0.02448, 0.4467, 0.02873, 0.4467, 0.02873, 0.4958, 0.02873, 0.4467, 0.03268, 0.4467, 0.02873, 0.4958, 0.02448, 0.4958, 0.02873, 0.4467, 0.03268, 0.4958, 0.03268, 0.4467, 0.03608, 0.4467, 0.03268, 0.4958, 0.02873, 0.4958, 0.03268, 0.4467, 0.4512, 0.4958, 0.4512, 0.4467, 0.4546, 0.4467, 0.03608, 0.4958, 0.03268, 0.4958, 0.03608, 0.4467, 0.4546, 0.4958, 0.4546, 0.4467, 0.4585, 0.4467, 0.4546, 0.4958, 0.4512, 0.4958, 0.4546, 0.4467, 0.4585, 0.4958, 0.4585, 0.4467, 0.4628, 0.4467, 0.4585, 0.4958, 0.4546, 0.4958, 0.4585, 0.4467, 0.4628, 0.4958, 0.4585, 0.4958, 0.4628, 0.4467, 0.02448, 0.4464, 0.00809, 0.3366, 0.00809, 0.4464, 0.02873, 0.4469, 0.00809, 0.3366, 0.02448, 0.4464, 0.03268, 0.4486, 0.00809, 0.3366, 0.02873, 0.4469, 0.03608, 0.4512, 0.00809, 0.3366, 0.03268, 0.4486, 0.254, 0.3366, 0.04088, 0.4628, 0.04088, 0.5382, 0.254, 0.3366, 0.03608, 0.4512, 0.03868, 0.4546, 0.254, 0.3366, 0.03868, 0.4546, 0.04032, 0.4585, 0.254, 0.3366, 0.04032, 0.4585, 0.04088, 0.4628, 0.254, 0.3366, 0.00809, 0.3366, 0.03608, 0.4512, 0.00809, 0.6644, 0.03608, 0.5498, 0.03268, 0.5524, 0.00809, 0.6644, 0.03268, 0.5524, 0.02873, 0.554, 0.00809, 0.6644, 0.02873, 0.554, 0.02448, 0.5546, 0.00809, 0.6644, 0.02448, 0.5546, 0.00809, 0.5546, 0.254, 0.6644, 0.04088, 0.5382, 0.04032, 0.5424, 0.254, 0.6644, 0.04032, 0.5424, 0.03868, 0.5464, 0.254, 0.6644, 0.03868, 0.5464, 0.03608, 0.5498, 0.254, 0.6644, 0.03608, 0.5498, 0.00809, 0.6644, 0.254, 0.6644, 0.254, 0.3366, 0.04088, 0.5382])
me_shape_9_indexedfaceset_002.materials.append(mat_metal_goldpins_1)
me_shape_9_indexedfaceset_002.update()
me_shape_9_indexedfaceset_002.normals_split_custom_set([tuple(v) for v in zip(*[iter([0.0, 0.0, 1.0, 0.0, 0.0, 1.0, 0.0, 0.0, 1.0, 0.0, 0.0, 1.0, 0.0, 0.0, 1.0, 0.0, 0.0, 1.0, 0.0, 0.0, 1.0, 0.0, 0.0, 1.0, 0.0, 0.0, 1.0, 0.0, 0.0, 1.0, 0.0, 0.0, 1.0, 0.0, 0.0, 1.0, 0.0, 0.0, 1.0, 0.0, 0.0, 1.0, 0.0, 0.0, 1.0, 0.0, 0.0, 1.0, 0.0, 0.0, 1.0, 0.0, 0.0, 1.0, 0.0, 0.0, 1.0, 0.0, 0.0, 1.0, 0.0, 0.0, 1.0, 0.0, 0.0, 1.0, 0.0, 0.0, 1.0, 0.0, 0.0, 1.0, 0.0, 0.0, 1.0, 0.0, 0.0, 1.0, 0.0, 0.0, 1.0, 0.0, 0.0, 1.0, 0.0, 0.0, 1.0, 0.0, 0.0, 1.0, 0.0, 0.0, 1.0, 0.0, 0.0, 1.0, 0.0, 0.0, 1.0, 0.0, 0.0, 1.0, 0.0, 0.0, 1.0, 0.0, 0.0, 1.0, 0.0, 0.0, 1.0, 0.0, 0.0, 1.0, 0.0, 0.0, 1.0, 0.0, 0.0, 1.0, 0.0, 0.0, 1.0, 0.0, 0.0, 1.0, 0.0, 0.0, 1.0, 0.0, 0.0, 1.0, 0.0, 0.0, 1.0, 0.0, 0.0, 1.0, 0.0, 0.0, 1.0, 0.0, 0.0, 1.0, 0.0, 0.0, 1.0, 0.0, 0.0, 1.0, 0.0, 0.0, 1.0, 0.0, 0.0, 1.0, 0.0, 0.0, 1.0, 0.0, 0.0, 1.0, -0.9659, -0.2588, 0.0, -0.9979, -0.06541, 0.0, -0.9979, -0.06541, 0.0, -0.9659, -0.2588, 0.0, -0.9979, -0.06541, 0.0, -0.9659, -0.2588, 0.0, -0.866, -0.5, 0.0, -0.9659, -0.2588, 0.0, -0.866, -0.5, 0.0, -0.866, -0.5, 0.0, -0.9659, -0.2588, 0.0, -0.9659, -0.2588, 0.0, -0.7071, -0.7071, 0.0, -0.866, -0.5, 0.0, -0.7071, -0.7071, 0.0, -0.7071, -0.7071, 0.0, -0.866, -0.5, 0.0, -0.866, -0.5, 0.0, -0.5, -0.866, 0.0, -0.7071, -0.7071, 0.0, -0.5, -0.866, 0.0, -0.5, -0.866, 0.0, -0.7071, -0.7071, 0.0, -0.7071, -0.7071, 0.0, -0.2588, -0.9659, 0.0, -0.5, -0.866, 0.0, -0.2588, -0.9659, 0.0, -0.2588, -0.9659, 0.0, -0.5, -0.866, 0.0, -0.5, -0.866, 0.0, -0.0654, -0.9979, 0.0, -0.2588, -0.9659, 0.0, -0.0654, -0.9979, 0.0, -0.0654, -0.9979, 0.0, -0.2588, -0.9659, 0.0, -0.2588, -0.9659, 0.0, -0.9979, 0.06541, 0.0, -0.9979, -0.06541, 0.0, -0.9979, 0.06541, 0.0, -0.9979, 0.06541, 0.0, -0.9979, -0.06541, 0.0, -0.9979, -0.06541, 0.0, -0.2588, 0.9659, 0.0, -0.0654, 0.9979, 0.0, -0.0654, 0.9979, 0.0, -0.2588, 0.9659, 0.0, -0.0654, 0.9979, 0.0, -0.2588, 0.9659, 0.0, -0.5, 0.866, 0.0, -0.2588, 0.9659, 0.0, -0.5, 0.866, 0.0, -0.5, 0.866, 0.0, -0.2588, 0.9659, 0.0, -0.2588, 0.9659, 0.0, -0.7071, 0.7071, 0.0, -0.5, 0.866, 0.0, -0.7071, 0.7071, 0.0, -0.7071, 0.7071, 0.0, -0.5, 0.866, 0.0, -0.5, 0.866, 0.0, -0.866, 0.5, 0.0, -0.7071, 0.7071, 0.0, -0.866, 0.5, 0.0, -0.866, 0.5, 0.0, -0.7071, 0.7071, 0.0, -0.7071, 0.7071, 0.0, -0.9659, 0.2588, 0.0, -0.866, 0.5, 0.0, -0.9659, 0.2588, 0.0, -0.9659, 0.2588, 0.0, -0.866, 0.5, 0.0, -0.866, 0.5, 0.0, -0.9979, 0.06541, 0.0, -0.9659, 0.2588, 0.0, -0.9979, 0.06541, 0.0, -0.9979, 0.06541, 0.0, -0.9659, 0.2588, 0.0, -0.9659, 0.2588, 0.0, 0.0, 1.0, 0.0, -0.0654, 0.9979, 0.0, 0.0, 1.0, 0.0, 0.0, 1.0, 0.0, -0.0654, 0.9979, 0.0, -0.0654, 0.9979, 0.0, -1.0, 0.0, 0.0, -1.0, 0.0, 0.0, -1.0, 0.0, 0.0, -1.0, 0.0, 0.0, -1.0, 0.0, 0.0, -1.0, 0.0, 0.0, 0.0, -1.0, 0.0, 0.0, -1.0, 0.0, 0.0, -1.0, 0.0, 0.0, -1.0, 0.0, 0.0, -1.0, 0.0, 0.0, -1.0, 0.0, 1.0, 0.0, 0.0, 1.0, 0.0, 0.0, 1.0, 0.0, 0.0, 1.0, 0.0, 0.0, 1.0, 0.0, 0.0, 1.0, 0.0, 0.0, 0.0, 1.0, 0.0, 0.0, 1.0, 0.0, 0.0, 1.0, 0.0, 0.0, 1.0, 0.0, 0.0, 1.0, 0.0, 0.0, 1.0, 0.0, -1.0, 0.0, 0.0, -1.0, 0.0, 0.0, -1.0, 0.0, 0.0, -1.0, 0.0, 0.0, -1.0, 0.0, 0.0, -1.0, 0.0, 0.0, 0.0, -1.0, 0.0, -0.0654, -0.9979, 0.0, 0.0, -1.0, 0.0, 0.0, -1.0, 0.0, -0.0654, -0.9979, 0.0, -0.0654, -0.9979, 0.0, 0.0, 0.0, -1.0, 0.0, 0.0, -1.0, 2.076e-09, 0.0, -1.0, 0.0, 0.0, -1.0, 0.0, 0.0, -1.0, 0.0, 0.0, -1.0, 0.0, 0.0, -1.0, 0.0, 0.0, -1.0, 2.076e-09, 0.0, -1.0, 0.0, 0.0, -1.0, 0.0, 0.0, -1.0, 0.0, 0.0, -1.0, 7.627e-07, 0.0, -1.0, 0.0, 0.0, -1.0, 2.076e-09, 0.0, -1.0, 4.209e-07, 0.0, -1.0, 7.627e-07, 0.0, -1.0, 2.076e-09, 0.0, -1.0, 0.0, 0.0, -1.0, 0.0, 0.0, -1.0, 0.0, 0.0, -1.0, 0.0, 0.0, -1.0, 0.0, 0.0, -1.0, 0.0, 0.0, -1.0, 4.526e-07, 0.0, -1.0, 2.076e-09, 0.0, -1.0, 1.349e-08, 0.0, -1.0, 4.526e-07, 0.0, -1.0, 4.209e-07, 0.0, -1.0, 2.076e-09, 0.0, -1.0, 7.627e-07, 0.0, -1.0, 4.526e-07, 0.0, -1.0, 1.349e-08, 0.0, -1.0, 0.0, 0.0, -1.0, 7.627e-07, 0.0, -1.0, 1.349e-08, 0.0, -1.0, -3.046e-07, 0.0, -1.0, 0.0, 0.0, -1.0, 1.349e-08, 0.0, -1.0, -1.332e-08, 0.0, -1.0, -1.403e-06, 0.0, -1.0, -3.046e-07, 0.0, -1.0, -1.332e-08, 0.0, -1.0, -1.915e-07, 0.0, -1.0, -1.403e-06, 0.0, -1.0, -1.332e-08, 0.0, -1.0, 7.492e-07, 0.0, -1.0, -1.915e-07, 0.0, -1.0, -1.332e-08, 0.0, -1.0, 0.0, 0.0, -1.0, 7.492e-07, 0.0, -1.0, -1.332e-08, 0.0, -1.0, -3.046e-07, 0.0, -1.0, 1.349e-08, 0.0, -1.0, 0.0, 0.0, 1.0, 0.0, 0.0, 1.0, 0.0, 0.0, 1.0, 0.0, 0.0, 1.0, 0.0, 0.0, 1.0, 0.0, 0.0, 1.0, 0.0, 0.0, 1.0, 0.0, 0.0, 1.0, 0.0, 0.0, 1.0, 0.0, 0.0, 1.0, 0.0, 0.0, 1.0, 0.0, 0.0, 1.0, 0.0, 0.0, 1.0, 0.0, 0.0, 1.0, 0.0, 0.0, 1.0, 0.0, 0.0, 1.0, 0.0, 0.0, 1.0, 0.0, 0.0, 1.0, 0.0, 0.0, 1.0, 0.0, 0.0, 1.0, 0.0, 0.0, 1.0, 0.0, 0.0, 1.0, 0.0, 0.0, 1.0, 0.0, 0.0, 1.0, 0.0, 0.0, 1.0, 0.0, 0.0, 1.0, 0.0, 0.0, 1.0, 0.0, 0.0, 1.0, 0.0, 0.0, 1.0, 0.0, 0.0, 1.0, 0.0, 0.0, 1.0, 0.0, 0.0, 1.0, 0.0, 0.0, 1.0, 0.0, 0.0, 1.0, 0.0, 0.0, 1.0, 0.0, 0.0, 1.0, 0.0, 0.0, 1.0, 0.0, 0.0, 1.0, 0.0, 0.0, 1.0, 0.0, 0.0, 1.0, 0.0, 0.0, 1.0, 0.0, 0.0, 1.0, 0.0, 0.0, 1.0, 0.0, 0.0, 1.0, 0.0, 0.0, 1.0, 0.0, 0.0, 1.0, 0.0, 0.0, 1.0, 0.0, 0.0, 1.0, 0.0, 0.0, 1.0, 0.0, 0.0, 1.0, 0.0, 0.0, 1.0, 0.0, 0.0, 1.0, 0.0, 0.0, 1.0, 0.0, 0.0, 1.0, 0.0654, -0.9979, 0.0, 0.0, -1.0, 0.0, 0.0654, -0.9979, 0.0, 0.0654, -0.9979, 0.0, 0.0, -1.0, 0.0, 0.0, -1.0, 0.0, 1.0, 0.0, 0.0, 1.0, 0.0, 0.0, 1.0, 0.0, 0.0, 1.0, 0.0, 0.0, 1.0, 0.0, 0.0, 1.0, 0.0, 0.0, 0.0, 1.0, 0.0, 0.0, 1.0, 0.0, 0.0, 1.0, 0.0, 0.0, 1.0, 0.0, 0.0, 1.0, 0.0, 0.0, 1.0, 0.0, -1.0, 0.0, 0.0, -1.0, 0.0, 0.0, -1.0, 0.0, 0.0, -1.0, 0.0, 0.0, -1.0, 0.0, 0.0, -1.0, 0.0, 0.0, 0.0, -1.0, 0.0, 0.0, -1.0, 0.0, 0.0, -1.0, 0.0, 0.0, -1.0, 0.0, 0.0, -1.0, 0.0, 0.0, -1.0, 0.0, 1.0, 0.0, 0.0, 1.0, 0.0, 0.0, 1.0, 0.0, 0.0, 1.0, 0.0, 0.0, 1.0, 0.0, 0.0, 1.0, 0.0, 0.0, 0.0654, 0.9979, 0.0, 0.0, 1.0, 0.0, 0.0, 1.0, 0.0, 0.0654, 0.9979, 0.0, 0.0, 1.0, 0.0, 0.0654, 0.9979, 0.0, 0.9659, 0.2588, 0.0, 0.9979, 0.06541, 0.0, 0.9979, 0.06541, 0.0, 0.9659, 0.2588, 0.0, 0.9979, 0.06541, 0.0, 0.9659, 0.2588, 0.0, 0.866, 0.5, 0.0, 0.9659, 0.2588, 0.0, 0.866, 0.5, 0.0, 0.866, 0.5, 0.0, 0.9659, 0.2588, 0.0, 0.9659, 0.2588, 0.0, 0.7071, 0.7071, 0.0, 0.866, 0.5, 0.0, 0.7071, 0.7071, 0.0, 0.7071, 0.7071, 0.0, 0.866, 0.5, 0.0, 0.866, 0.5, 0.0, 0.5, 0.866, 0.0, 0.7071, 0.7071, 0.0, 0.5, 0.866, 0.0, 0.5, 0.866, 0.0, 0.7071, 0.7071, 0.0, 0.7071, 0.7071, 0.0, 0.2588, 0.9659, 0.0, 0.5, 0.866, 0.0, 0.2588, 0.9659, 0.0, 0.2588, 0.9659, 0.0, 0.5, 0.866, 0.0, 0.5, 0.866, 0.0, 0.0654, 0.9979, 0.0, 0.2588, 0.9659, 0.0, 0.0654, 0.9979, 0.0, 0.0654, 0.9979, 0.0, 0.2588, 0.9659, 0.0, 0.2588, 0.9659, 0.0, 0.9979, 0.06541, 0.0, 0.9979, -0.06541, 0.0, 0.9979, 0.06541, 0.0, 0.9979, 0.06541, 0.0, 0.9979, -0.06541, 0.0, 0.9979, -0.06541, 0.0, 0.0654, -0.9979, 0.0, 0.0654, -0.9979, 0.0, 0.2588, -0.9659, 0.0, 0.2588, -0.9659, 0.0, 0.2588, -0.9659, 0.0, 0.5, -0.866, 0.0, 0.2588, -0.9659, 0.0, 0.0654, -0.9979, 0.0, 0.2588, -0.9659, 0.0, 0.5, -0.866, 0.0, 0.5, -0.866, 0.0, 0.7071, -0.7071, 0.0, 0.5, -0.866, 0.0, 0.2588, -0.9659, 0.0, 0.5, -0.866, 0.0, 0.7071, -0.7071, 0.0, 0.7071, -0.7071, 0.0, 0.866, -0.5, 0.0, 0.7071, -0.7071, 0.0, 0.5, -0.866, 0.0, 0.7071, -0.7071, 0.0, 0.866, -0.5, 0.0, 0.866, -0.5, 0.0, 0.9659, -0.2588, 0.0, 0.866, -0.5, 0.0, 0.7071, -0.7071, 0.0, 0.866, -0.5, 0.0, 0.9659, -0.2588, 0.0, 0.9659, -0.2588, 0.0, 0.9979, -0.06541, 0.0, 0.9659, -0.2588, 0.0, 0.866, -0.5, 0.0, 0.9659, -0.2588, 0.0, 0.9979, -0.06541, 0.0, 0.9659, -0.2588, 0.0, 0.9979, -0.06541, 0.0, -7.992e-07, 0.0, -1.0, -3.297e-08, 0.0, -1.0, 0.0, 0.0, -1.0, -5.214e-07, 0.0, -1.0, -3.297e-08, 0.0, -1.0, -7.992e-07, 0.0, -1.0, 0.0, 0.0, -1.0, -3.297e-08, 0.0, -1.0, -5.214e-07, 0.0, -1.0, -2e-07, 0.0, -1.0, -3.297e-08, 0.0, -1.0, 0.0, 0.0, -1.0, 6.867e-09, 0.0, -1.0, -4.504e-07, 0.0, -1.0, -4.748e-07, 0.0, -1.0, 6.867e-09, 0.0, -1.0, -2e-07, 0.0, -1.0, 1.817e-09, 0.0, -1.0, 6.867e-09, 0.0, -1.0, 1.817e-09, 0.0, -1.0, -5.971e-07, 0.0, -1.0, 6.867e-09, 0.0, -1.0, -5.971e-07, 0.0, -1.0, -4.504e-07, 0.0, -1.0, 6.867e-09, 0.0, -1.0, -3.297e-08, 0.0, -1.0, -2e-07, 0.0, -1.0, 1.332e-08, 0.0, -1.0, 1.046e-07, 0.0, -1.0, 1.403e-06, 0.0, -1.0, 1.332e-08, 0.0, -1.0, 1.403e-06, 0.0, -1.0, 1.915e-07, 0.0, -1.0, 1.332e-08, 0.0, -1.0, 1.915e-07, 0.0, -1.0, -7.492e-07, 0.0, -1.0, 1.332e-08, 0.0, -1.0, -7.492e-07, 0.0, -1.0, 0.0, 0.0, -1.0, -1.918e-09, 0.0, -1.0, -4.748e-07, 0.0, -1.0, -5.971e-07, 0.0, -1.0, -1.918e-09, 0.0, -1.0, -5.971e-07, 0.0, -1.0, 1.817e-09, 0.0, -1.0, -1.918e-09, 0.0, -1.0, 1.817e-09, 0.0, -1.0, 1.046e-07, 0.0, -1.0, -1.918e-09, 0.0, -1.0, 1.046e-07, 0.0, -1.0, 1.332e-08, 0.0, -1.0, -1.918e-09, 0.0, -1.0, 6.867e-09, 0.0, -1.0, -4.748e-07, 0.0, -1.0])] * 3)])

# ---- objects
ob_oscillator_smd_abracon_abm7_2pin_6x3_5mm = bpy.data.objects.new('Oscillator_SMD_Abracon_ABM7-2Pin_6x3.5mm', me_shape_9_indexedfaceset_006)
ob_oscillator_smd_abracon_abm7_2pin_6x3_5mm_001 = bpy.data.objects.new('Oscillator_SMD_Abracon_ABM7-2Pin_6x3.5mm.001', me_shape_9_indexedfaceset_002)

# ---- transforms, parenting, visibility, modifiers, constraints
ob_oscillator_smd_abracon_abm7_2pin_6x3_5mm.location = (0.0, 0.0, 0.0)
ob_oscillator_smd_abracon_abm7_2pin_6x3_5mm.scale = (2.082, 2.322, 8.029)
ob_oscillator_smd_abracon_abm7_2pin_6x3_5mm_001.location = (0.0, 0.0, 0.0)
ob_oscillator_smd_abracon_abm7_2pin_6x3_5mm_001.scale = (2.082, 2.322, 5.08)

# ---- collection membership
col_collection.objects.link(ob_oscillator_smd_abracon_abm7_2pin_6x3_5mm)
col_collection.objects.link(ob_oscillator_smd_abracon_abm7_2pin_6x3_5mm_001)

# ---- scene / render settings (as saved in the file)
scene.frame_start = 1; scene.frame_end = 250; scene.frame_set(1)
scene.render.engine = 'BLENDER_EEVEE_NEXT'
scene.cycles.sampling_pattern = 'TABULATED_SOBOL'
scene.cycles.use_light_tree = False
scene.view_settings.view_transform = 'Filmic'
bpy.context.view_layer.update()

# ---- added for rendering (the .blend has no active camera and no usable light): camera, sun
cam_auto = bpy.data.cameras.new('AutoCamera')
cam_auto.lens = 50.0
cam_auto.sensor_width = 36.0
cam_auto.clip_end = 1000.0
ob_auto_camera = bpy.data.objects.new('AutoCamera', cam_auto)
scene.collection.objects.link(ob_auto_camera)
ob_auto_camera.location = (5.64593, -6.77512, 5.22336)
ob_auto_camera.rotation_euler = (1.09748, -7.21219e-08, 0.694738)
scene.camera = ob_auto_camera
light_auto_sun = bpy.data.lights.new('AutoSun', 'SUN')
light_auto_sun.energy = 3.0
light_auto_sun.angle = 0.0523599
ob_auto_sun = bpy.data.objects.new('AutoSun', light_auto_sun)
scene.collection.objects.link(ob_auto_sun)
ob_auto_sun.rotation_euler = (0.872665, 0.174533, 0.523599)
bpy.context.view_layer.update()
